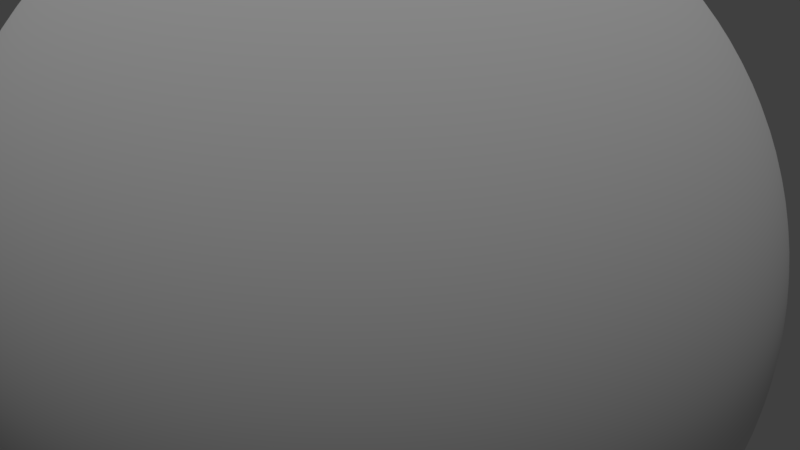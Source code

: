 # Source: WholeEarth.blend  (saved by Blender 2.78.0; exported with 4.5.12 LTS)
import bpy
from mathutils import Matrix  # noqa: F401  (used for matrix-valued properties, if any)

bpy.ops.wm.read_factory_settings(use_empty=True)
scene = bpy.context.scene
scene.name = 'Scene'

# ---- collections
col_collection_1 = bpy.data.collections.new('Collection 1'); scene.collection.children.link(col_collection_1)

# ---- materials (node trees are filled in below, after node groups)
mat_material_001 = bpy.data.materials.new('Material.001')
mat_material_001.alpha_threshold = 0.0
mat_material_001.use_transparent_shadow = False
mat_material_001.roughness = 0.5

# ---- material node trees

# ---- world
world_world = bpy.data.worlds.new('World'); scene.world = world_world
world_world.color = (0.05088, 0.05088, 0.05088)
world_world.use_sun_shadow = False
world_world.sun_shadow_jitter_overblur = 0.0
world_world.cycles.sampling_method = 'MANUAL'

# ---- cameras
cam_camera = bpy.data.cameras.new('Camera')
cam_camera.clip_end = 100.0
cam_camera.lens = 35.0
cam_camera.sensor_width = 32.0
cam_camera.sensor_height = 18.0
cam_camera.ortho_scale = 7.314
cam_camera.dof.focus_distance = 0.0
cam_camera.dof.aperture_fstop = 128.0

# ---- lights
light_sun = bpy.data.lights.new('Sun', 'SUN')
light_sun.transmission_factor = 0.0
light_sun.angle = 0.1993
light_sun.energy = 1.0
light_sun.shadow_buffer_clip_start = 0.5
light_sun.shadow_soft_size = 0.1
light_sun.shadow_cascade_max_distance = 1000.0

# ---- meshes
me_sphere = bpy.data.meshes.new('Sphere')
me_sphere.from_pydata([(0.03806, 0.1913, 0.9808), (0.07466, 0.3753, 0.9239), (0.1084, 0.5449, 0.8315), (0.1379, 0.6935, 0.7071), (0.1622, 0.8155, 0.5556), (0.1802, 0.9061, 0.3827), (0.1913, 0.9619, 0.1951), (0.1951, 0.9808, 7.55e-08), (0.1913, 0.9619, -0.1951), (0.1802, 0.9061, -0.3827), (0.1622, 0.8155, -0.5556), (0.1379, 0.6935, -0.7071), (0.1084, 0.5449, -0.8315), (0.07466, 0.3753, -0.9239), (0.03806, 0.1913, -0.9808), (0.07466, 0.1802, 0.9808), (0.1464, 0.3536, 0.9239), (0.2126, 0.5133, 0.8315), (0.2706, 0.6533, 0.7071), (0.3182, 0.7682, 0.5556), (0.3536, 0.8536, 0.3827), (0.3753, 0.9061, 0.1951), (0.3827, 0.9239, 7.55e-08), (0.3753, 0.9061, -0.1951), (0.3536, 0.8536, -0.3827), (0.3182, 0.7682, -0.5556), (0.2706, 0.6533, -0.7071), (0.2126, 0.5133, -0.8315), (0.1464, 0.3536, -0.9239), (0.07466, 0.1802, -0.9808), (0.1084, 0.1622, 0.9808), (0.2126, 0.3182, 0.9239), (0.3087, 0.4619, 0.8315), (0.3928, 0.5879, 0.7071), (0.4619, 0.6913, 0.5556), (0.5133, 0.7682, 0.3827), (0.5449, 0.8155, 0.1951), (0.5556, 0.8315, 7.55e-08), (0.5449, 0.8155, -0.1951), (0.5133, 0.7682, -0.3827), (0.4619, 0.6913, -0.5556), (0.3928, 0.5879, -0.7071), (0.3087, 0.4619, -0.8315), (0.2126, 0.3182, -0.9239), (0.1084, 0.1622, -0.9808), (0.1379, 0.1379, 0.9808), (0.2706, 0.2706, 0.9239), (0.3928, 0.3928, 0.8315), (0.5, 0.5, 0.7071), (0.5879, 0.5879, 0.5556), (0.6533, 0.6533, 0.3827), (0.6935, 0.6935, 0.1951), (0.7071, 0.7071, 7.55e-08), (0.6935, 0.6935, -0.1951), (0.6533, 0.6533, -0.3827), (0.5879, 0.5879, -0.5556), (0.5, 0.5, -0.7071), (0.3928, 0.3928, -0.8315), (0.2706, 0.2706, -0.9239), (0.1379, 0.1379, -0.9808), (0.1622, 0.1084, 0.9808), (0.3182, 0.2126, 0.9239), (0.4619, 0.3087, 0.8315), (0.5879, 0.3928, 0.7071), (0.6913, 0.4619, 0.5556), (0.7682, 0.5133, 0.3827), (0.8155, 0.5449, 0.1951), (0.8315, 0.5556, 7.55e-08), (0.8155, 0.5449, -0.1951), (0.7682, 0.5133, -0.3827), (0.6913, 0.4619, -0.5556), (0.5879, 0.3928, -0.7071), (0.4619, 0.3087, -0.8315), (0.3182, 0.2126, -0.9239), (0.1622, 0.1084, -0.9808), (0.1802, 0.07466, 0.9808), (0.3536, 0.1464, 0.9239), (0.5133, 0.2126, 0.8315), (0.6533, 0.2706, 0.7071), (0.7682, 0.3182, 0.5556), (0.8536, 0.3536, 0.3827), (0.9061, 0.3753, 0.1951), (0.9239, 0.3827, 7.55e-08), (0.9061, 0.3753, -0.1951), (0.8536, 0.3536, -0.3827), (0.7682, 0.3182, -0.5556), (0.6533, 0.2706, -0.7071), (0.5133, 0.2126, -0.8315), (0.3536, 0.1464, -0.9239), (0.1802, 0.07466, -0.9808), (0.1913, 0.03806, 0.9808), (0.3753, 0.07466, 0.9239), (0.5449, 0.1084, 0.8315), (0.6935, 0.1379, 0.7071), (0.8155, 0.1622, 0.5556), (0.9061, 0.1802, 0.3827), (0.9619, 0.1913, 0.1951), (0.9808, 0.1951, 7.55e-08), (0.9619, 0.1913, -0.1951), (0.9061, 0.1802, -0.3827), (0.8155, 0.1622, -0.5556), (0.6935, 0.1379, -0.7071), (0.5449, 0.1084, -0.8315), (0.3753, 0.07466, -0.9239), (0.1913, 0.03806, -0.9808), (0.1951, -3.266e-07, 0.9808), (0.3827, -3.192e-07, 0.9239), (0.5556, -3.117e-07, 0.8315), (0.7071, -3.192e-07, 0.7071), (0.8315, -3.341e-07, 0.5556), (0.9239, -2.745e-07, 0.3827), (0.9808, -3.937e-07, 0.1951), (1.0, -3.788e-07, 7.55e-08), (0.9808, -3.937e-07, -0.1951), (0.9239, -2.298e-07, -0.3827), (0.8315, -3.341e-07, -0.5556), (0.7071, -3.192e-07, -0.7071), (0.5556, -3.415e-07, -0.8315), (0.3827, -3.043e-07, -0.9239), (0.1951, -3.08e-07, -0.9808), (0.1913, -0.03806, 0.9808), (0.3753, -0.07466, 0.9239), (0.5449, -0.1084, 0.8315), (0.6935, -0.138, 0.7071), (0.8155, -0.1622, 0.5556), (0.9061, -0.1802, 0.3827), (0.9619, -0.1913, 0.1951), (0.9808, -0.1951, 7.55e-08), (0.9619, -0.1913, -0.1951), (0.9061, -0.1802, -0.3827), (0.8155, -0.1622, -0.5556), (0.6935, -0.138, -0.7071), (0.5449, -0.1084, -0.8315), (0.3753, -0.07466, -0.9239), (0.1913, -0.03806, -0.9808), (0.1802, -0.07466, 0.9808), (0.3536, -0.1464, 0.9239), (0.5133, -0.2126, 0.8315), (0.6533, -0.2706, 0.7071), (0.7682, -0.3182, 0.5556), (0.8536, -0.3536, 0.3827), (0.9061, -0.3753, 0.1951), (0.9239, -0.3827, 7.55e-08), (0.9061, -0.3753, -0.1951), (0.8536, -0.3536, -0.3827), (0.7682, -0.3182, -0.5556), (0.6533, -0.2706, -0.7071), (0.5133, -0.2126, -0.8315), (0.3536, -0.1464, -0.9239), (0.1802, -0.07466, -0.9808), (0.1622, -0.1084, 0.9808), (0.3182, -0.2126, 0.9239), (0.4619, -0.3087, 0.8315), (0.5879, -0.3928, 0.7071), (0.6913, -0.4619, 0.5556), (0.7682, -0.5133, 0.3827), (0.8155, -0.5449, 0.1951), (0.8315, -0.5556, 7.55e-08), (0.8155, -0.5449, -0.1951), (0.7682, -0.5133, -0.3827), (0.6913, -0.4619, -0.5556), (0.5879, -0.3928, -0.7071), (0.4619, -0.3087, -0.8315), (0.3182, -0.2126, -0.9239), (0.1622, -0.1084, -0.9808), (0.1379, -0.138, 0.9808), (0.2706, -0.2706, 0.9239), (0.3928, -0.3928, 0.8315), (0.5, -0.5, 0.7071), (0.5879, -0.5879, 0.5556), (0.6533, -0.6533, 0.3827), (0.6935, -0.6935, 0.1951), (0.7071, -0.7071, 7.55e-08), (0.6935, -0.6935, -0.1951), (0.6533, -0.6533, -0.3827), (0.5879, -0.5879, -0.5556), (0.5, -0.5, -0.7071), (0.3928, -0.3928, -0.8315), (0.2706, -0.2706, -0.9239), (0.1379, -0.138, -0.9808), (0.1084, -0.1622, 0.9808), (0.2126, -0.3182, 0.9239), (0.3087, -0.4619, 0.8315), (0.3928, -0.5879, 0.7071), (0.4619, -0.6913, 0.5556), (0.5133, -0.7682, 0.3827), (0.5449, -0.8155, 0.1951), (0.5556, -0.8315, 7.55e-08), (0.5449, -0.8155, -0.1951), (0.5133, -0.7682, -0.3827), (0.4619, -0.6913, -0.5556), (0.3928, -0.5879, -0.7071), (0.3087, -0.4619, -0.8315), (0.2126, -0.3182, -0.9239), (0.1084, -0.1622, -0.9808), (0.07466, -0.1802, 0.9808), (0.1464, -0.3536, 0.9239), (0.2126, -0.5133, 0.8315), (0.2706, -0.6533, 0.7071), (0.3182, -0.7682, 0.5556), (0.3536, -0.8536, 0.3827), (0.3753, -0.9061, 0.1951), (0.3827, -0.9239, 7.55e-08), (0.3753, -0.9061, -0.1951), (0.3536, -0.8536, -0.3827), (0.3182, -0.7682, -0.5556), (0.2706, -0.6533, -0.7071), (0.2126, -0.5133, -0.8315), (0.1464, -0.3536, -0.9239), (0.07466, -0.1802, -0.9808), (0.03806, -0.1913, 0.9808), (0.07466, -0.3753, 0.9239), (0.1084, -0.5449, 0.8315), (0.1379, -0.6935, 0.7071), (0.1622, -0.8155, 0.5556), (0.1802, -0.9061, 0.3827), (0.1913, -0.9619, 0.1951), (0.1951, -0.9808, 7.55e-08), (0.1913, -0.9619, -0.1951), (0.1802, -0.9061, -0.3827), (0.1622, -0.8155, -0.5556), (0.1379, -0.6935, -0.7071), (0.1084, -0.5449, -0.8315), (0.07466, -0.3753, -0.9239), (0.03806, -0.1913, -0.9808), (-7.212e-09, -0.1951, 0.9808), (4.122e-08, -0.3827, 0.9239), (2.632e-08, -0.5556, 0.8315), (-2.584e-08, -0.7071, 0.7071), (-8.544e-08, -0.8315, 0.5556), (6.357e-08, -0.9239, 0.3827), (-8.544e-08, -0.9808, 0.1951), (-1.003e-07, -1.0, 7.55e-08), (-8.544e-08, -0.9808, -0.1951), (6.357e-08, -0.9239, -0.3827), (-8.544e-08, -0.8315, -0.5556), (-2.584e-08, -0.7071, -0.7071), (-1.094e-08, -0.5556, -0.8315), (3.964e-09, -0.3827, -0.9239), (3.964e-09, -0.1951, -0.9808), (-0.03806, -0.1913, 0.9808), (-0.07466, -0.3753, 0.9239), (-0.1084, -0.5449, 0.8315), (-0.1379, -0.6935, 0.7071), (-0.1622, -0.8155, 0.5556), (-0.1802, -0.9061, 0.3827), (-0.1913, -0.9619, 0.1951), (-0.1951, -0.9808, 7.55e-08), (-0.1913, -0.9619, -0.1951), (-0.1802, -0.9061, -0.3827), (-0.1622, -0.8155, -0.5556), (-0.1379, -0.6935, -0.7071), (-0.1084, -0.5449, -0.8315), (-0.07466, -0.3753, -0.9239), (-0.03806, -0.1913, -0.9808), (-0.07466, -0.1802, 0.9808), (-0.1464, -0.3536, 0.9239), (-0.2126, -0.5133, 0.8315), (-0.2706, -0.6533, 0.7071), (-0.3182, -0.7682, 0.5556), (-0.3536, -0.8536, 0.3827), (-0.3753, -0.9061, 0.1951), (-0.3827, -0.9239, 7.55e-08), (-0.3753, -0.9061, -0.1951), (-0.3536, -0.8536, -0.3827), (-0.3182, -0.7682, -0.5556), (-0.2706, -0.6533, -0.7071), (-0.2126, -0.5133, -0.8315), (-0.1464, -0.3536, -0.9239), (-0.07466, -0.1802, -0.9808), (-0.1084, -0.1622, 0.9808), (-0.2126, -0.3182, 0.9239), (-0.3087, -0.4619, 0.8315), (-0.3928, -0.5879, 0.7071), (-0.4619, -0.6913, 0.5556), (-0.5133, -0.7682, 0.3827), (-0.5449, -0.8155, 0.1951), (-0.5556, -0.8315, 7.55e-08), (-0.5449, -0.8155, -0.1951), (-0.5133, -0.7682, -0.3827), (-0.4619, -0.6913, -0.5556), (-0.3928, -0.5879, -0.7071), (-0.3087, -0.4619, -0.8315), (-0.2126, -0.3182, -0.9239), (-0.1084, -0.1622, -0.9808), (-0.1379, -0.138, 0.9808), (-0.2706, -0.2706, 0.9239), (-0.3928, -0.3928, 0.8315), (-0.5, -0.5, 0.7071), (-0.5879, -0.5879, 0.5556), (-0.6533, -0.6533, 0.3827), (-0.6935, -0.6935, 0.1951), (-0.7071, -0.7071, 7.55e-08), (-0.6935, -0.6935, -0.1951), (-0.6533, -0.6533, -0.3827), (-0.5879, -0.5879, -0.5556), (-0.5, -0.5, -0.7071), (-0.3928, -0.3928, -0.8315), (-0.2706, -0.2706, -0.9239), (-0.1379, -0.1379, -0.9808), (0.03806, 0.1913, -0.9808), (-0.1622, -0.1084, 0.9808), (-0.3182, -0.2126, 0.9239), (-0.4619, -0.3087, 0.8315), (-0.5879, -0.3928, 0.7071), (-0.6913, -0.4619, 0.5556), (-0.7682, -0.5133, 0.3827), (-0.8155, -0.5449, 0.1951), (-0.8315, -0.5556, 7.55e-08), (-0.8155, -0.5449, -0.1951), (-0.7682, -0.5133, -0.3827), (-0.6913, -0.4619, -0.5556), (-0.5879, -0.3928, -0.7071), (-0.4619, -0.3087, -0.8315), (-0.3182, -0.2126, -0.9239), (-0.1622, -0.1084, -0.9808), (-0.1802, -0.07466, 0.9808), (-0.3536, -0.1464, 0.9239), (-0.5133, -0.2126, 0.8315), (-0.6533, -0.2706, 0.7071), (-0.7682, -0.3182, 0.5556), (-0.8536, -0.3536, 0.3827), (-0.9061, -0.3753, 0.1951), (-0.9239, -0.3827, 7.55e-08), (-0.9061, -0.3753, -0.1951), (-0.8536, -0.3536, -0.3827), (-0.7682, -0.3182, -0.5556), (-0.6533, -0.2706, -0.7071), (-0.5133, -0.2126, -0.8315), (-0.3536, -0.1464, -0.9239), (-0.1802, -0.07466, -0.9808), (-0.1913, -0.03806, 0.9808), (-0.3753, -0.07466, 0.9239), (-0.5449, -0.1084, 0.8315), (-0.6935, -0.1379, 0.7071), (-0.8155, -0.1622, 0.5556), (-0.9061, -0.1802, 0.3827), (-0.9619, -0.1913, 0.1951), (-0.9808, -0.1951, 7.55e-08), (-0.9619, -0.1913, -0.1951), (-0.9061, -0.1802, -0.3827), (-0.8155, -0.1622, -0.5556), (-0.6935, -0.1379, -0.7071), (-0.5449, -0.1084, -0.8315), (-0.3753, -0.07466, -0.9239), (-0.1913, -0.03806, -0.9808), (-0.1951, -3.117e-07, 0.9808), (-0.3827, -2.819e-07, 0.9239), (-0.5556, -2.819e-07, 0.8315), (-0.7071, -1.851e-07, 0.7071), (-0.8315, -1.404e-07, 0.5556), (-0.9239, -3.192e-07, 0.3827), (-0.9808, -9.567e-08, 0.1951), (-1.0, -1.404e-07, 7.55e-08), (-0.9808, -9.567e-08, -0.1951), (-0.9239, -3.192e-07, -0.3827), (-0.8315, -1.404e-07, -0.5556), (-0.7071, -1.851e-07, -0.7071), (-0.5556, -2.596e-07, -0.8315), (-0.3827, -2.521e-07, -0.9239), (-0.1951, -3.155e-07, -0.9808), (-0.1913, 0.03806, 0.9808), (-0.3753, 0.07466, 0.9239), (-0.5449, 0.1084, 0.8315), (-0.6935, 0.1379, 0.7071), (-0.8155, 0.1622, 0.5556), (-0.9061, 0.1802, 0.3827), (-0.9619, 0.1913, 0.1951), (-0.9808, 0.1951, 7.55e-08), (-0.9619, 0.1913, -0.1951), (-0.9061, 0.1802, -0.3827), (-0.8155, 0.1622, -0.5556), (-0.6935, 0.1379, -0.7071), (-0.5449, 0.1084, -0.8315), (-0.3753, 0.07466, -0.9239), (-0.1913, 0.03806, -0.9808), (-0.1802, 0.07466, 0.9808), (-0.3536, 0.1464, 0.9239), (-0.5133, 0.2126, 0.8315), (-0.6533, 0.2706, 0.7071), (-0.7682, 0.3182, 0.5556), (-0.8536, 0.3536, 0.3827), (-0.9061, 0.3753, 0.1951), (-0.9239, 0.3827, 7.55e-08), (-0.9061, 0.3753, -0.1951), (-0.8536, 0.3536, -0.3827), (-0.7682, 0.3182, -0.5556), (-0.6533, 0.2706, -0.7071), (-0.5133, 0.2126, -0.8315), (-0.3536, 0.1464, -0.9239), (-0.1802, 0.07466, -0.9808), (-0.1622, 0.1084, 0.9808), (-0.3182, 0.2126, 0.9239), (-0.4619, 0.3087, 0.8315), (-0.5879, 0.3928, 0.7071), (-0.6913, 0.4619, 0.5556), (-0.7682, 0.5133, 0.3827), (-0.8155, 0.5449, 0.1951), (-0.8315, 0.5556, 7.55e-08), (-0.8155, 0.5449, -0.1951), (-0.7682, 0.5133, -0.3827), (-0.6913, 0.4619, -0.5556), (-0.5879, 0.3928, -0.7071), (-0.4619, 0.3087, -0.8315), (-0.3182, 0.2126, -0.9239), (-0.1622, 0.1084, -0.9808), (-0.1379, 0.1379, 0.9808), (-0.2706, 0.2706, 0.9239), (-0.3928, 0.3928, 0.8315), (-0.5, 0.5, 0.7071), (-0.5879, 0.5879, 0.5556), (-0.6533, 0.6533, 0.3827), (-0.6935, 0.6935, 0.1951), (-0.7071, 0.7071, 7.55e-08), (-0.6935, 0.6935, -0.1951), (-0.6533, 0.6533, -0.3827), (-0.5879, 0.5879, -0.5556), (-0.5, 0.5, -0.7071), (-0.3928, 0.3928, -0.8315), (-0.2706, 0.2706, -0.9239), (-0.1379, 0.1379, -0.9808), (-0.1084, 0.1622, 0.9808), (-0.2126, 0.3182, 0.9239), (-0.3087, 0.4619, 0.8315), (-0.3928, 0.5879, 0.7071), (-0.4619, 0.6913, 0.5556), (-0.5133, 0.7682, 0.3827), (-0.5449, 0.8155, 0.1951), (-0.5556, 0.8315, 7.55e-08), (-0.5449, 0.8155, -0.1951), (-0.5133, 0.7682, -0.3827), (-0.4619, 0.6913, -0.5556), (-0.3928, 0.5879, -0.7071), (-0.3087, 0.4619, -0.8315), (-0.2126, 0.3182, -0.9239), (-0.1084, 0.1622, -0.9808), (-0.07466, 0.1802, 0.9808), (-0.1464, 0.3536, 0.9239), (-0.2126, 0.5133, 0.8315), (-0.2706, 0.6533, 0.7071), (-0.3182, 0.7682, 0.5556), (-0.3536, 0.8536, 0.3827), (-0.3753, 0.9061, 0.1951), (-0.3827, 0.9239, 7.55e-08), (-0.3753, 0.9061, -0.1951), (-0.3536, 0.8536, -0.3827), (-0.3182, 0.7682, -0.5556), (-0.2706, 0.6533, -0.7071), (-0.2126, 0.5133, -0.8315), (-0.1464, 0.3536, -0.9239), (-0.07466, 0.1802, -0.9808), (-0.03806, 0.1913, 0.9808), (-0.07466, 0.3753, 0.9239), (-0.1084, 0.5449, 0.8315), (-0.1379, 0.6935, 0.7071), (-0.1622, 0.8155, 0.5556), (-0.1802, 0.9061, 0.3827), (-0.1913, 0.9619, 0.1951), (-0.1951, 0.9808, 7.55e-08), (-0.1913, 0.9619, -0.1951), (-0.1802, 0.9061, -0.3827), (-0.1622, 0.8155, -0.5556), (-0.1379, 0.6935, -0.7071), (-0.1084, 0.5449, -0.8315), (-0.07466, 0.3753, -0.9239), (-0.03806, 0.1913, -0.9808), (3.749e-08, 0.1951, 0.9808), (7.847e-08, 0.3827, 0.9239), (1.083e-07, 0.5556, 0.8315), (1.53e-07, 0.7071, 0.7071), (2.722e-07, 0.8315, 0.5556), (6.357e-08, 0.9239, 0.3827), (2.573e-07, 0.9808, 0.1951), (2.722e-07, 1.0, 7.55e-08), (2.573e-07, 0.9808, -0.1951), (6.357e-08, 0.9239, -0.3827), (2.722e-07, 0.8315, -0.5556), (1.53e-07, 0.7071, -0.7071), (1.232e-07, 0.5556, -0.8315), (7.847e-08, 0.3827, -0.9239), (1.514e-08, 0.1951, -0.9808), (0.03806, 0.1913, 0.9808), (0.07466, 0.1802, 0.9808), (0.07466, 0.1802, -0.9808), (0.1084, 0.1622, 0.9808), (0.1084, 0.1622, -0.9808), (0.1379, 0.1379, 0.9808), (0.1379, 0.1379, -0.9808), (0.1622, 0.1084, 0.9808), (0.1622, 0.1084, -0.9808), (0.1802, 0.07466, 0.9808), (0.1802, 0.07466, -0.9808), (0.1913, 0.03806, 0.9808), (0.1913, 0.03806, -0.9808), (0.1951, -3.266e-07, 0.9808), (0.1951, -3.08e-07, -0.9808), (0.1913, -0.03806, 0.9808), (0.1913, -0.03806, -0.9808), (0.1802, -0.07466, 0.9808), (0.1802, -0.07466, -0.9808), (0.1622, -0.1084, 0.9808), (0.1622, -0.1084, -0.9808), (0.1379, -0.138, 0.9808), (0.1379, -0.138, -0.9808), (0.1084, -0.1622, 0.9808), (0.1084, -0.1622, -0.9808), (0.07466, -0.1802, 0.9808), (0.07466, -0.1802, -0.9808), (0.03806, -0.1913, 0.9808), (0.03806, -0.1913, -0.9808), (-7.212e-09, -0.1951, 0.9808), (3.964e-09, -0.1951, -0.9808), (-0.03806, -0.1913, 0.9808), (-0.03806, -0.1913, -0.9808), (-0.07466, -0.1802, 0.9808), (-0.07466, -0.1802, -0.9808), (-0.1084, -0.1622, 0.9808), (-0.1084, -0.1622, -0.9808), (-0.1379, -0.138, 0.9808), (-0.1379, -0.1379, -0.9808), (-0.1622, -0.1084, 0.9808), (-0.1622, -0.1084, -0.9808), (-0.1802, -0.07466, 0.9808), (-0.1802, -0.07466, -0.9808), (-0.1913, -0.03806, 0.9808), (-0.1913, -0.03806, -0.9808), (-0.1951, -3.117e-07, 0.9808), (-0.1951, -3.155e-07, -0.9808), (-0.1913, 0.03806, 0.9808), (-0.1913, 0.03806, -0.9808), (-0.1802, 0.07466, 0.9808), (-0.1802, 0.07466, -0.9808), (-0.1622, 0.1084, 0.9808), (-0.1622, 0.1084, -0.9808), (-0.1379, 0.1379, 0.9808), (-0.1379, 0.1379, -0.9808), (-0.1084, 0.1622, 0.9808), (-0.1084, 0.1622, -0.9808), (-0.07466, 0.1802, 0.9808), (-0.07466, 0.1802, -0.9808), (-0.03806, 0.1913, 0.9808), (-0.03806, 0.1913, -0.9808), (3.749e-08, 0.1951, 0.9808), (1.514e-08, 0.1951, -0.9808), (0.002055, 0.01033, -0.9934), (0.001812, 0.009107, 0.9941), (0.003554, 0.008579, 0.9941), (0.004031, 0.009731, -0.9934), (0.005159, 0.007721, 0.9941), (0.005852, 0.008758, -0.9934), (0.006566, 0.006566, 0.9941), (0.007448, 0.007448, -0.9934), (0.007721, 0.005159, 0.9941), (0.008758, 0.005852, -0.9934), (0.008579, 0.003553, 0.9941), (0.009732, 0.004031, -0.9934), (0.009108, 0.001811, 0.9941), (0.01033, 0.002055, -0.9934), (0.009286, -3.15e-07, 0.9941), (0.01053, -3.117e-07, -0.9934), (0.009108, -0.001812, 0.9941), (0.01033, -0.002055, -0.9934), (0.008579, -0.003554, 0.9941), (0.009732, -0.004031, -0.9934), (0.007721, -0.005159, 0.9941), (0.008758, -0.005852, -0.9934), (0.006566, -0.006567, 0.9941), (0.007448, -0.007449, -0.9934), (0.005159, -0.007721, 0.9941), (0.005852, -0.008759, -0.9934), (0.003554, -0.00858, 0.9941), (0.004031, -0.009732, -0.9934), (0.001812, -0.009108, 0.9941), (0.002055, -0.01033, -0.9934), (4.096e-08, -0.009286, 0.9941), (4.016e-08, -0.01053, -0.9934), (-0.001812, -0.009108, 0.9941), (-0.002055, -0.01033, -0.9934), (-0.003554, -0.00858, 0.9941), (-0.004031, -0.009732, -0.9934), (-0.005159, -0.007721, 0.9941), (-0.005852, -0.008759, -0.9934), (-0.006566, -0.006567, 0.9941), (-0.007448, -0.007449, -0.9934), (-0.007721, -0.005159, 0.9941), (-0.008758, -0.005852, -0.9934), (-0.008579, -0.003554, 0.9941), (-0.009732, -0.004031, -0.9934), (-0.009108, -0.001812, 0.9941), (-0.01033, -0.002055, -0.9934), (-0.009286, -3.143e-07, 0.9941), (-0.01053, -3.121e-07, -0.9934), (-0.009108, 0.001811, 0.9941), (-0.01033, 0.002055, -0.9934), (-0.008579, 0.003553, 0.9941), (-0.009732, 0.004031, -0.9934), (-0.007721, 0.005159, 0.9941), (-0.008758, 0.005852, -0.9934), (-0.006566, 0.006566, 0.9941), (-0.007448, 0.007448, -0.9934), (-0.005159, 0.007721, 0.9941), (-0.005852, 0.008758, -0.9934), (-0.003554, 0.008579, 0.9941), (-0.004031, 0.009731, -0.9934), (-0.001812, 0.009107, 0.9941), (-0.002055, 0.01033, -0.9934), (4.309e-08, 0.009286, 0.9941), (4.077e-08, 0.01053, -0.9934)], [], [(467, 466, 0, 1), (475, 474, 8, 9), (468, 467, 1, 2), (476, 475, 9, 10), (469, 468, 2, 3), (477, 476, 10, 11), (470, 469, 3, 4), (478, 477, 11, 12), (471, 470, 4, 5), (479, 478, 12, 13), (472, 471, 5, 6), (480, 479, 13, 14), (473, 472, 6, 7), (89, 104, 493, 491), (134, 149, 499, 497), (474, 473, 7, 8), (7, 6, 21, 22), (375, 390, 531, 529), (421, 406, 534, 536), (8, 7, 22, 23), (1, 0, 15, 16), (9, 8, 23, 24), (2, 1, 16, 17), (10, 9, 24, 25), (3, 2, 17, 18), (11, 10, 25, 26), (4, 3, 18, 19), (12, 11, 26, 27), (5, 4, 19, 20), (13, 12, 27, 28), (6, 5, 20, 21), (14, 13, 28, 29), (26, 25, 40, 41), (19, 18, 33, 34), (27, 26, 41, 42), (20, 19, 34, 35), (28, 27, 42, 43), (21, 20, 35, 36), (29, 28, 43, 44), (22, 21, 36, 37), (240, 225, 510, 512), (44, 59, 487, 485), (23, 22, 37, 38), (16, 15, 30, 31), (24, 23, 38, 39), (17, 16, 31, 32), (25, 24, 39, 40), (18, 17, 32, 33), (285, 270, 516, 518), (38, 37, 52, 53), (31, 30, 45, 46), (39, 38, 53, 54), (32, 31, 46, 47), (40, 39, 54, 55), (33, 32, 47, 48), (41, 40, 55, 56), (34, 33, 48, 49), (42, 41, 56, 57), (35, 34, 49, 50), (43, 42, 57, 58), (36, 35, 50, 51), (44, 43, 58, 59), (37, 36, 51, 52), (376, 361, 528, 530), (57, 56, 71, 72), (50, 49, 64, 65), (58, 57, 72, 73), (51, 50, 65, 66), (59, 58, 73, 74), (52, 51, 66, 67), (330, 345, 525, 523), (420, 435, 537, 535), (53, 52, 67, 68), (46, 45, 60, 61), (54, 53, 68, 69), (47, 46, 61, 62), (55, 54, 69, 70), (48, 47, 62, 63), (56, 55, 70, 71), (49, 48, 63, 64), (61, 60, 75, 76), (69, 68, 83, 84), (62, 61, 76, 77), (70, 69, 84, 85), (63, 62, 77, 78), (71, 70, 85, 86), (64, 63, 78, 79), (72, 71, 86, 87), (65, 64, 79, 80), (73, 72, 87, 88), (66, 65, 80, 81), (74, 73, 88, 89), (67, 66, 81, 82), (195, 180, 504, 506), (179, 194, 505, 503), (68, 67, 82, 83), (80, 79, 94, 95), (88, 87, 102, 103), (81, 80, 95, 96), (89, 88, 103, 104), (82, 81, 96, 97), (60, 45, 486, 488), (105, 90, 492, 494), (83, 82, 97, 98), (76, 75, 90, 91), (84, 83, 98, 99), (77, 76, 91, 92), (85, 84, 99, 100), (78, 77, 92, 93), (86, 85, 100, 101), (79, 78, 93, 94), (87, 86, 101, 102), (99, 98, 113, 114), (92, 91, 106, 107), (100, 99, 114, 115), (93, 92, 107, 108), (101, 100, 115, 116), (94, 93, 108, 109), (102, 101, 116, 117), (95, 94, 109, 110), (103, 102, 117, 118), (96, 95, 110, 111), (104, 103, 118, 119), (97, 96, 111, 112), (301, 285, 518, 520), (150, 135, 498, 500), (98, 97, 112, 113), (91, 90, 105, 106), (118, 117, 132, 133), (111, 110, 125, 126), (119, 118, 133, 134), (112, 111, 126, 127), (194, 209, 507, 505), (436, 421, 536, 538), (113, 112, 127, 128), (106, 105, 120, 121), (114, 113, 128, 129), (107, 106, 121, 122), (115, 114, 129, 130), (108, 107, 122, 123), (116, 115, 130, 131), (109, 108, 123, 124), (117, 116, 131, 132), (110, 109, 124, 125), (122, 121, 136, 137), (130, 129, 144, 145), (123, 122, 137, 138), (131, 130, 145, 146), (124, 123, 138, 139), (132, 131, 146, 147), (125, 124, 139, 140), (133, 132, 147, 148), (126, 125, 140, 141), (134, 133, 148, 149), (127, 126, 141, 142), (435, 450, 539, 537), (239, 254, 513, 511), (128, 127, 142, 143), (121, 120, 135, 136), (129, 128, 143, 144), (141, 140, 155, 156), (149, 148, 163, 164), (142, 141, 156, 157), (59, 74, 489, 487), (14, 29, 483, 300), (143, 142, 157, 158), (136, 135, 150, 151), (144, 143, 158, 159), (137, 136, 151, 152), (145, 144, 159, 160), (138, 137, 152, 153), (146, 145, 160, 161), (139, 138, 153, 154), (147, 146, 161, 162), (140, 139, 154, 155), (148, 147, 162, 163), (160, 159, 174, 175), (153, 152, 167, 168), (161, 160, 175, 176), (154, 153, 168, 169), (162, 161, 176, 177), (155, 154, 169, 170), (163, 162, 177, 178), (156, 155, 170, 171), (164, 163, 178, 179), (157, 156, 171, 172), (346, 331, 524, 526), (284, 299, 519, 517), (158, 157, 172, 173), (151, 150, 165, 166), (159, 158, 173, 174), (152, 151, 166, 167), (179, 178, 193, 194), (172, 171, 186, 187), (165, 150, 500, 502), (104, 119, 495, 493), (173, 172, 187, 188), (166, 165, 180, 181), (174, 173, 188, 189), (167, 166, 181, 182), (175, 174, 189, 190), (168, 167, 182, 183), (176, 175, 190, 191), (169, 168, 183, 184), (177, 176, 191, 192), (170, 169, 184, 185), (178, 177, 192, 193), (171, 170, 185, 186), (191, 190, 205, 206), (184, 183, 198, 199), (192, 191, 206, 207), (185, 184, 199, 200), (193, 192, 207, 208), (186, 185, 200, 201), (194, 193, 208, 209), (187, 186, 201, 202), (299, 315, 521, 519), (391, 376, 530, 532), (188, 187, 202, 203), (181, 180, 195, 196), (189, 188, 203, 204), (182, 181, 196, 197), (190, 189, 204, 205), (183, 182, 197, 198), (30, 15, 482, 484), (15, 0, 481, 482), (203, 202, 217, 218), (196, 195, 210, 211), (204, 203, 218, 219), (197, 196, 211, 212), (205, 204, 219, 220), (198, 197, 212, 213), (206, 205, 220, 221), (199, 198, 213, 214), (207, 206, 221, 222), (200, 199, 214, 215), (208, 207, 222, 223), (201, 200, 215, 216), (209, 208, 223, 224), (202, 201, 216, 217), (214, 213, 228, 229), (222, 221, 236, 237), (215, 214, 229, 230), (223, 222, 237, 238), (216, 215, 230, 231), (224, 223, 238, 239), (217, 216, 231, 232), (75, 60, 488, 490), (149, 164, 501, 499), (218, 217, 232, 233), (211, 210, 225, 226), (219, 218, 233, 234), (212, 211, 226, 227), (220, 219, 234, 235), (213, 212, 227, 228), (221, 220, 235, 236), (233, 232, 247, 248), (226, 225, 240, 241), (234, 233, 248, 249), (227, 226, 241, 242), (235, 234, 249, 250), (228, 227, 242, 243), (236, 235, 250, 251), (229, 228, 243, 244), (237, 236, 251, 252), (230, 229, 244, 245), (238, 237, 252, 253), (231, 230, 245, 246), (239, 238, 253, 254), (232, 231, 246, 247), (480, 14, 300, 543), (255, 240, 512, 514), (252, 251, 266, 267), (245, 244, 259, 260), (253, 252, 267, 268), (246, 245, 260, 261), (254, 253, 268, 269), (247, 246, 261, 262), (164, 179, 503, 501), (390, 405, 533, 531), (248, 247, 262, 263), (241, 240, 255, 256), (249, 248, 263, 264), (242, 241, 256, 257), (250, 249, 264, 265), (243, 242, 257, 258), (251, 250, 265, 266), (244, 243, 258, 259), (256, 255, 270, 271), (264, 263, 278, 279), (257, 256, 271, 272), (265, 264, 279, 280), (258, 257, 272, 273), (266, 265, 280, 281), (259, 258, 273, 274), (267, 266, 281, 282), (260, 259, 274, 275), (268, 267, 282, 283), (261, 260, 275, 276), (269, 268, 283, 284), (262, 261, 276, 277), (451, 436, 538, 540), (0, 466, 542, 481), (263, 262, 277, 278), (275, 274, 289, 290), (283, 282, 297, 298), (276, 275, 290, 291), (284, 283, 298, 299), (277, 276, 291, 292), (209, 224, 509, 507), (120, 105, 494, 496), (278, 277, 292, 293), (271, 270, 285, 286), (279, 278, 293, 294), (272, 271, 286, 287), (280, 279, 294, 295), (273, 272, 287, 288), (281, 280, 295, 296), (274, 273, 288, 289), (282, 281, 296, 297), (294, 293, 309, 310), (287, 286, 302, 303), (295, 294, 310, 311), (288, 287, 303, 304), (296, 295, 311, 312), (289, 288, 304, 305), (297, 296, 312, 313), (290, 289, 305, 306), (298, 297, 313, 314), (291, 290, 306, 307), (299, 298, 314, 315), (292, 291, 307, 308), (331, 316, 522, 524), (254, 269, 515, 513), (293, 292, 308, 309), (286, 285, 301, 302), (314, 313, 328, 329), (307, 306, 321, 322), (315, 314, 329, 330), (308, 307, 322, 323), (224, 239, 511, 509), (74, 89, 491, 489), (309, 308, 323, 324), (302, 301, 316, 317), (310, 309, 324, 325), (303, 302, 317, 318), (311, 310, 325, 326), (304, 303, 318, 319), (312, 311, 326, 327), (305, 304, 319, 320), (313, 312, 327, 328), (306, 305, 320, 321), (326, 325, 340, 341), (319, 318, 333, 334), (327, 326, 341, 342), (320, 319, 334, 335), (328, 327, 342, 343), (321, 320, 335, 336), (329, 328, 343, 344), (322, 321, 336, 337), (330, 329, 344, 345), (323, 322, 337, 338), (29, 44, 485, 483), (361, 346, 526, 528), (324, 323, 338, 339), (317, 316, 331, 332), (325, 324, 339, 340), (318, 317, 332, 333), (345, 344, 359, 360), (338, 337, 352, 353), (316, 301, 520, 522), (119, 134, 497, 495), (339, 338, 353, 354), (332, 331, 346, 347), (340, 339, 354, 355), (333, 332, 347, 348), (341, 340, 355, 356), (334, 333, 348, 349), (342, 341, 356, 357), (335, 334, 349, 350), (343, 342, 357, 358), (336, 335, 350, 351), (344, 343, 358, 359), (337, 336, 351, 352), (349, 348, 363, 364), (357, 356, 371, 372), (350, 349, 364, 365), (358, 357, 372, 373), (351, 350, 365, 366), (359, 358, 373, 374), (352, 351, 366, 367), (360, 359, 374, 375), (353, 352, 367, 368), (345, 360, 527, 525), (270, 255, 514, 516), (354, 353, 368, 369), (347, 346, 361, 362), (355, 354, 369, 370), (348, 347, 362, 363), (356, 355, 370, 371), (368, 367, 382, 383), (210, 195, 506, 508), (405, 420, 535, 533), (369, 368, 383, 384), (362, 361, 376, 377), (370, 369, 384, 385), (363, 362, 377, 378), (371, 370, 385, 386), (364, 363, 378, 379), (372, 371, 386, 387), (365, 364, 379, 380), (373, 372, 387, 388), (366, 365, 380, 381), (374, 373, 388, 389), (367, 366, 381, 382), (375, 374, 389, 390), (387, 386, 401, 402), (380, 379, 394, 395), (388, 387, 402, 403), (381, 380, 395, 396), (389, 388, 403, 404), (382, 381, 396, 397), (390, 389, 404, 405), (383, 382, 397, 398), (45, 30, 484, 486), (360, 375, 529, 527), (384, 383, 398, 399), (377, 376, 391, 392), (385, 384, 399, 400), (378, 377, 392, 393), (386, 385, 400, 401), (379, 378, 393, 394), (450, 465, 541, 539), (225, 210, 508, 510), (399, 398, 413, 414), (392, 391, 406, 407), (400, 399, 414, 415), (393, 392, 407, 408), (401, 400, 415, 416), (394, 393, 408, 409), (402, 401, 416, 417), (395, 394, 409, 410), (403, 402, 417, 418), (396, 395, 410, 411), (404, 403, 418, 419), (397, 396, 411, 412), (405, 404, 419, 420), (398, 397, 412, 413), (410, 409, 424, 425), (418, 417, 432, 433), (411, 410, 425, 426), (419, 418, 433, 434), (412, 411, 426, 427), (420, 419, 434, 435), (413, 412, 427, 428), (135, 120, 496, 498), (406, 391, 532, 534), (414, 413, 428, 429), (407, 406, 421, 422), (415, 414, 429, 430), (408, 407, 422, 423), (416, 415, 430, 431), (409, 408, 423, 424), (417, 416, 431, 432), (429, 428, 443, 444), (422, 421, 436, 437), (430, 429, 444, 445), (423, 422, 437, 438), (431, 430, 445, 446), (424, 423, 438, 439), (432, 431, 446, 447), (425, 424, 439, 440), (433, 432, 447, 448), (426, 425, 440, 441), (434, 433, 448, 449), (427, 426, 441, 442), (435, 434, 449, 450), (428, 427, 442, 443), (315, 330, 523, 521), (466, 451, 540, 542), (448, 447, 462, 463), (441, 440, 455, 456), (449, 448, 463, 464), (442, 441, 456, 457), (450, 449, 464, 465), (443, 442, 457, 458), (180, 165, 502, 504), (90, 75, 490, 492), (444, 443, 458, 459), (437, 436, 451, 452), (445, 444, 459, 460), (438, 437, 452, 453), (446, 445, 460, 461), (439, 438, 453, 454), (447, 446, 461, 462), (440, 439, 454, 455), (460, 459, 474, 475), (453, 452, 467, 468), (461, 460, 475, 476), (454, 453, 468, 469), (462, 461, 476, 477), (455, 454, 469, 470), (463, 462, 477, 478), (456, 455, 470, 471), (464, 463, 478, 479), (457, 456, 471, 472), (465, 464, 479, 480), (458, 457, 472, 473), (465, 480, 543, 541), (269, 284, 517, 515), (459, 458, 473, 474), (452, 451, 466, 467), (494, 492, 556, 558), (508, 506, 570, 572), (524, 522, 586, 588), (538, 536, 600, 602), (481, 542, 606, 545), (493, 495, 559, 557), (506, 504, 568, 570), (542, 540, 604, 606), (523, 525, 589, 587), (536, 534, 598, 600), (512, 510, 574, 576), (492, 490, 554, 556), (505, 507, 571, 569), (491, 493, 557, 555), (535, 537, 601, 599), (522, 520, 584, 586), (504, 502, 566, 568), (489, 491, 555, 553), (533, 535, 599, 597), (521, 523, 587, 585), (503, 505, 569, 567), (490, 488, 552, 554), (534, 532, 596, 598), (520, 518, 582, 584), (502, 500, 564, 566), (488, 486, 550, 552), (532, 530, 594, 596), (511, 513, 577, 575), (519, 521, 585, 583), (501, 503, 567, 565), (487, 489, 553, 551), (531, 533, 597, 595), (518, 516, 580, 582), (500, 498, 562, 564), (486, 484, 548, 550), (529, 531, 595, 593), (517, 519, 583, 581), (499, 501, 565, 563), (485, 487, 551, 549), (530, 528, 592, 594), (515, 517, 581, 579), (543, 300, 544, 607), (498, 496, 560, 562), (484, 482, 546, 548), (528, 526, 590, 592), (541, 543, 607, 605), (516, 514, 578, 580), (497, 499, 563, 561), (510, 508, 572, 574), (483, 485, 549, 547), (527, 529, 593, 591), (540, 538, 602, 604), (514, 512, 576, 578), (496, 494, 558, 560), (509, 511, 575, 573), (300, 483, 547, 544), (526, 524, 588, 590), (539, 541, 605, 603), (513, 515, 579, 577), (495, 497, 561, 559), (507, 509, 573, 571), (482, 481, 545, 546), (525, 527, 591, 589), (537, 539, 603, 601)])
me_sphere.polygons.foreach_set('use_smooth', [True] * 576)
_uv = me_sphere.uv_layers.new(name='UVMap')
_uv.uv.foreach_set('vector', [0.5, 0.8897, 0.5, 0.9547, 0.4687, 0.9547, 0.4687, 0.8897, 0.5, 0.3701, 0.5, 0.435, 0.4687, 0.435, 0.4687, 0.3701, 0.5, 0.8248, 0.5, 0.8897, 0.4687, 0.8897, 0.4687, 0.8248, 0.5, 0.3051, 0.5, 0.3701, 0.4687, 0.3701, 0.4687, 0.3051, 0.5, 0.7598, 0.5, 0.8248, 0.4687, 0.8248, 0.4687, 0.7598, 0.5, 0.2402, 0.5, 0.3051, 0.4687, 0.3051, 0.4687, 0.2402, 0.5, 0.6949, 0.5, 0.7598, 0.4687, 0.7598, 0.4687, 0.6949, 0.5, 0.1752, 0.5, 0.2402, 0.4687, 0.2402, 0.4687, 0.1752, 0.5, 0.6299, 0.5, 0.6949, 0.4687, 0.6949, 0.4687, 0.6299, 0.5, 0.1103, 0.5, 0.1752, 0.4687, 0.1752, 0.4687, 0.1103, 0.5, 0.565, 0.5, 0.6299, 0.4687, 0.6299, 0.4687, 0.565, 0.5, 0.04529, 0.5, 0.1103, 0.4687, 0.1103, 0.4687, 0.04529, 0.5, 0.5, 0.5, 0.565, 0.4687, 0.565, 0.4687, 0.5, 0.3125, 0.04529, 0.2812, 0.04529, 0.2812, 0.04529, 0.3125, 0.04529, 0.2187, 0.04529, 0.1875, 0.04529, 0.1875, 0.04529, 0.2187, 0.04529, 0.5, 0.435, 0.5, 0.5, 0.4687, 0.5, 0.4687, 0.435, 0.4687, 0.5, 0.4687, 0.565, 0.4375, 0.565, 0.4375, 0.5, 0.7188, 0.04529, 0.6875, 0.04529, 0.6875, 0.04529, 0.7188, 0.04529, 0.5938, 0.9547, 0.625, 0.9547, 0.625, 0.9547, 0.5938, 0.9547, 0.4687, 0.435, 0.4687, 0.5, 0.4375, 0.5, 0.4375, 0.435, 0.4687, 0.8897, 0.4687, 0.9547, 0.4375, 0.9547, 0.4375, 0.8897, 0.4687, 0.3701, 0.4687, 0.435, 0.4375, 0.435, 0.4375, 0.3701, 0.4687, 0.8248, 0.4687, 0.8897, 0.4375, 0.8897, 0.4375, 0.8248, 0.4687, 0.3051, 0.4687, 0.3701, 0.4375, 0.3701, 0.4375, 0.3051, 0.4687, 0.7598, 0.4687, 0.8248, 0.4375, 0.8248, 0.4375, 0.7598, 0.4687, 0.2402, 0.4687, 0.3051, 0.4375, 0.3051, 0.4375, 0.2402, 0.4687, 0.6949, 0.4687, 0.7598, 0.4375, 0.7598, 0.4375, 0.6949, 0.4687, 0.1752, 0.4687, 0.2402, 0.4375, 0.2402, 0.4375, 0.1752, 0.4687, 0.6299, 0.4687, 0.6949, 0.4375, 0.6949, 0.4375, 0.6299, 0.4687, 0.1103, 0.4687, 0.1752, 0.4375, 0.1752, 0.4375, 0.1103, 0.4687, 0.565, 0.4687, 0.6299, 0.4375, 0.6299, 0.4375, 0.565, 0.4687, 0.04529, 0.4687, 0.1103, 0.4375, 0.1103, 0.4375, 0.04529, 0.4375, 0.2402, 0.4375, 0.3051, 0.4062, 0.3051, 0.4062, 0.2402, 0.4375, 0.6949, 0.4375, 0.7598, 0.4062, 0.7598, 0.4062, 0.6949, 0.4375, 0.1752, 0.4375, 0.2402, 0.4062, 0.2402, 0.4062, 0.1752, 0.4375, 0.6299, 0.4375, 0.6949, 0.4062, 0.6949, 0.4062, 0.6299, 0.4375, 0.1103, 0.4375, 0.1752, 0.4062, 0.1752, 0.4062, 0.1103, 0.4375, 0.565, 0.4375, 0.6299, 0.4062, 0.6299, 0.4062, 0.565, 0.4375, 0.04529, 0.4375, 0.1103, 0.4062, 0.1103, 0.4062, 0.04529, 0.4375, 0.5, 0.4375, 0.565, 0.4062, 0.565, 0.4062, 0.5, 0.9687, 0.9547, 1.0, 0.9547, 1.0, 0.9547, 0.9687, 0.9547, 0.4062, 0.04529, 0.375, 0.04529, 0.375, 0.04529, 0.4062, 0.04529, 0.4375, 0.435, 0.4375, 0.5, 0.4062, 0.5, 0.4062, 0.435, 0.4375, 0.8897, 0.4375, 0.9547, 0.4062, 0.9547, 0.4062, 0.8897, 0.4375, 0.3701, 0.4375, 0.435, 0.4062, 0.435, 0.4062, 0.3701, 0.4375, 0.8248, 0.4375, 0.8897, 0.4062, 0.8897, 0.4062, 0.8248, 0.4375, 0.3051, 0.4375, 0.3701, 0.4062, 0.3701, 0.4062, 0.3051, 0.4375, 0.7598, 0.4375, 0.8248, 0.4062, 0.8248, 0.4062, 0.7598, 0.875, 0.9547, 0.9062, 0.9547, 0.9062, 0.9547, 0.875, 0.9547, 0.4062, 0.435, 0.4062, 0.5, 0.375, 0.5, 0.375, 0.435, 0.4062, 0.8897, 0.4062, 0.9547, 0.375, 0.9547, 0.375, 0.8897, 0.4062, 0.3701, 0.4062, 0.435, 0.375, 0.435, 0.375, 0.3701, 0.4062, 0.8248, 0.4062, 0.8897, 0.375, 0.8897, 0.375, 0.8248, 0.4062, 0.3051, 0.4062, 0.3701, 0.375, 0.3701, 0.375, 0.3051, 0.4062, 0.7598, 0.4062, 0.8248, 0.375, 0.8248, 0.375, 0.7598, 0.4062, 0.2402, 0.4062, 0.3051, 0.375, 0.3051, 0.375, 0.2402, 0.4062, 0.6949, 0.4062, 0.7598, 0.375, 0.7598, 0.375, 0.6949, 0.4062, 0.1752, 0.4062, 0.2402, 0.375, 0.2402, 0.375, 0.1752, 0.4062, 0.6299, 0.4062, 0.6949, 0.375, 0.6949, 0.375, 0.6299, 0.4062, 0.1103, 0.4062, 0.1752, 0.375, 0.1752, 0.375, 0.1103, 0.4062, 0.565, 0.4062, 0.6299, 0.375, 0.6299, 0.375, 0.565, 0.4062, 0.04529, 0.4062, 0.1103, 0.375, 0.1103, 0.375, 0.04529, 0.4062, 0.5, 0.4062, 0.565, 0.375, 0.565, 0.375, 0.5, 0.6875, 0.9547, 0.7188, 0.9547, 0.7188, 0.9547, 0.6875, 0.9547, 0.375, 0.1752, 0.375, 0.2402, 0.3437, 0.2402, 0.3437, 0.1752, 0.375, 0.6299, 0.375, 0.6949, 0.3437, 0.6949, 0.3437, 0.6299, 0.375, 0.1103, 0.375, 0.1752, 0.3437, 0.1752, 0.3437, 0.1103, 0.375, 0.565, 0.375, 0.6299, 0.3437, 0.6299, 0.3437, 0.565, 0.375, 0.04529, 0.375, 0.1103, 0.3437, 0.1103, 0.3437, 0.04529, 0.375, 0.5, 0.375, 0.565, 0.3437, 0.565, 0.3437, 0.5, 0.8125, 0.04529, 0.7813, 0.04529, 0.7813, 0.04529, 0.8125, 0.04529, 0.625, 0.04529, 0.5938, 0.04529, 0.5938, 0.04529, 0.625, 0.04529, 0.375, 0.435, 0.375, 0.5, 0.3437, 0.5, 0.3437, 0.435, 0.375, 0.8897, 0.375, 0.9547, 0.3437, 0.9547, 0.3437, 0.8897, 0.375, 0.3701, 0.375, 0.435, 0.3437, 0.435, 0.3437, 0.3701, 0.375, 0.8248, 0.375, 0.8897, 0.3437, 0.8897, 0.3437, 0.8248, 0.375, 0.3051, 0.375, 0.3701, 0.3437, 0.3701, 0.3437, 0.3051, 0.375, 0.7598, 0.375, 0.8248, 0.3437, 0.8248, 0.3437, 0.7598, 0.375, 0.2402, 0.375, 0.3051, 0.3437, 0.3051, 0.3437, 0.2402, 0.375, 0.6949, 0.375, 0.7598, 0.3437, 0.7598, 0.3437, 0.6949, 0.3437, 0.8897, 0.3437, 0.9547, 0.3125, 0.9547, 0.3125, 0.8897, 0.3437, 0.3701, 0.3437, 0.435, 0.3125, 0.435, 0.3125, 0.3701, 0.3437, 0.8248, 0.3437, 0.8897, 0.3125, 0.8897, 0.3125, 0.8248, 0.3437, 0.3051, 0.3437, 0.3701, 0.3125, 0.3701, 0.3125, 0.3051, 0.3437, 0.7598, 0.3437, 0.8248, 0.3125, 0.8248, 0.3125, 0.7598, 0.3437, 0.2402, 0.3437, 0.3051, 0.3125, 0.3051, 0.3125, 0.2402, 0.3437, 0.6949, 0.3437, 0.7598, 0.3125, 0.7598, 0.3125, 0.6949, 0.3437, 0.1752, 0.3437, 0.2402, 0.3125, 0.2402, 0.3125, 0.1752, 0.3437, 0.6299, 0.3437, 0.6949, 0.3125, 0.6949, 0.3125, 0.6299, 0.3437, 0.1103, 0.3437, 0.1752, 0.3125, 0.1752, 0.3125, 0.1103, 0.3437, 0.565, 0.3437, 0.6299, 0.3125, 0.6299, 0.3125, 0.565, 0.3437, 0.04529, 0.3437, 0.1103, 0.3125, 0.1103, 0.3125, 0.04529, 0.3437, 0.5, 0.3437, 0.565, 0.3125, 0.565, 0.3125, 0.5, 0.0625, 0.9547, 0.09375, 0.9547, 0.09375, 0.9547, 0.0625, 0.9547, 0.125, 0.04529, 0.09375, 0.04529, 0.09375, 0.04529, 0.125, 0.04529, 0.3437, 0.435, 0.3437, 0.5, 0.3125, 0.5, 0.3125, 0.435, 0.3125, 0.6299, 0.3125, 0.6949, 0.2812, 0.6949, 0.2812, 0.6299, 0.3125, 0.1103, 0.3125, 0.1752, 0.2812, 0.1752, 0.2812, 0.1103, 0.3125, 0.565, 0.3125, 0.6299, 0.2812, 0.6299, 0.2812, 0.565, 0.3125, 0.04529, 0.3125, 0.1103, 0.2812, 0.1103, 0.2812, 0.04529, 0.3125, 0.5, 0.3125, 0.565, 0.2812, 0.565, 0.2812, 0.5, 0.3437, 0.9547, 0.375, 0.9547, 0.375, 0.9547, 0.3437, 0.9547, 0.25, 0.9547, 0.2812, 0.9547, 0.2812, 0.9547, 0.25, 0.9547, 0.3125, 0.435, 0.3125, 0.5, 0.2812, 0.5, 0.2812, 0.435, 0.3125, 0.8897, 0.3125, 0.9547, 0.2812, 0.9547, 0.2812, 0.8897, 0.3125, 0.3701, 0.3125, 0.435, 0.2812, 0.435, 0.2812, 0.3701, 0.3125, 0.8248, 0.3125, 0.8897, 0.2812, 0.8897, 0.2812, 0.8248, 0.3125, 0.3051, 0.3125, 0.3701, 0.2812, 0.3701, 0.2812, 0.3051, 0.3125, 0.7598, 0.3125, 0.8248, 0.2812, 0.8248, 0.2812, 0.7598, 0.3125, 0.2402, 0.3125, 0.3051, 0.2812, 0.3051, 0.2812, 0.2402, 0.3125, 0.6949, 0.3125, 0.7598, 0.2812, 0.7598, 0.2812, 0.6949, 0.3125, 0.1752, 0.3125, 0.2402, 0.2812, 0.2402, 0.2812, 0.1752, 0.2812, 0.3701, 0.2812, 0.435, 0.25, 0.435, 0.25, 0.3701, 0.2812, 0.8248, 0.2812, 0.8897, 0.25, 0.8897, 0.25, 0.8248, 0.2812, 0.3051, 0.2812, 0.3701, 0.25, 0.3701, 0.25, 0.3051, 0.2812, 0.7598, 0.2812, 0.8248, 0.25, 0.8248, 0.25, 0.7598, 0.2812, 0.2402, 0.2812, 0.3051, 0.25, 0.3051, 0.25, 0.2402, 0.2812, 0.6949, 0.2812, 0.7598, 0.25, 0.7598, 0.25, 0.6949, 0.2812, 0.1752, 0.2812, 0.2402, 0.25, 0.2402, 0.25, 0.1752, 0.2812, 0.6299, 0.2812, 0.6949, 0.25, 0.6949, 0.25, 0.6299, 0.2812, 0.1103, 0.2812, 0.1752, 0.25, 0.1752, 0.25, 0.1103, 0.2812, 0.565, 0.2812, 0.6299, 0.25, 0.6299, 0.25, 0.565, 0.2812, 0.04529, 0.2812, 0.1103, 0.25, 0.1103, 0.25, 0.04529, 0.2812, 0.5, 0.2812, 0.565, 0.25, 0.565, 0.25, 0.5, 0.8438, 0.9547, 0.875, 0.9547, 0.875, 0.9547, 0.8438, 0.9547, 0.1562, 0.9547, 0.1875, 0.9547, 0.1875, 0.9547, 0.1562, 0.9547, 0.2812, 0.435, 0.2812, 0.5, 0.25, 0.5, 0.25, 0.435, 0.2812, 0.8897, 0.2812, 0.9547, 0.25, 0.9547, 0.25, 0.8897, 0.25, 0.1103, 0.25, 0.1752, 0.2187, 0.1752, 0.2187, 0.1103, 0.25, 0.565, 0.25, 0.6299, 0.2187, 0.6299, 0.2187, 0.565, 0.25, 0.04529, 0.25, 0.1103, 0.2187, 0.1103, 0.2187, 0.04529, 0.25, 0.5, 0.25, 0.565, 0.2187, 0.565, 0.2187, 0.5, 0.09375, 0.04529, 0.0625, 0.04529, 0.0625, 0.04529, 0.09375, 0.04529, 0.5625, 0.9547, 0.5938, 0.9547, 0.5938, 0.9547, 0.5625, 0.9547, 0.25, 0.435, 0.25, 0.5, 0.2187, 0.5, 0.2187, 0.435, 0.25, 0.8897, 0.25, 0.9547, 0.2187, 0.9547, 0.2187, 0.8897, 0.25, 0.3701, 0.25, 0.435, 0.2187, 0.435, 0.2187, 0.3701, 0.25, 0.8248, 0.25, 0.8897, 0.2187, 0.8897, 0.2187, 0.8248, 0.25, 0.3051, 0.25, 0.3701, 0.2187, 0.3701, 0.2187, 0.3051, 0.25, 0.7598, 0.25, 0.8248, 0.2187, 0.8248, 0.2187, 0.7598, 0.25, 0.2402, 0.25, 0.3051, 0.2187, 0.3051, 0.2187, 0.2402, 0.25, 0.6949, 0.25, 0.7598, 0.2187, 0.7598, 0.2187, 0.6949, 0.25, 0.1752, 0.25, 0.2402, 0.2187, 0.2402, 0.2187, 0.1752, 0.25, 0.6299, 0.25, 0.6949, 0.2187, 0.6949, 0.2187, 0.6299, 0.2187, 0.8248, 0.2187, 0.8897, 0.1875, 0.8897, 0.1875, 0.8248, 0.2187, 0.3051, 0.2187, 0.3701, 0.1875, 0.3701, 0.1875, 0.3051, 0.2187, 0.7598, 0.2187, 0.8248, 0.1875, 0.8248, 0.1875, 0.7598, 0.2187, 0.2402, 0.2187, 0.3051, 0.1875, 0.3051, 0.1875, 0.2402, 0.2187, 0.6949, 0.2187, 0.7598, 0.1875, 0.7598, 0.1875, 0.6949, 0.2187, 0.1752, 0.2187, 0.2402, 0.1875, 0.2402, 0.1875, 0.1752, 0.2187, 0.6299, 0.2187, 0.6949, 0.1875, 0.6949, 0.1875, 0.6299, 0.2187, 0.1103, 0.2187, 0.1752, 0.1875, 0.1752, 0.1875, 0.1103, 0.2187, 0.565, 0.2187, 0.6299, 0.1875, 0.6299, 0.1875, 0.565, 0.2187, 0.04529, 0.2187, 0.1103, 0.1875, 0.1103, 0.1875, 0.04529, 0.2187, 0.5, 0.2187, 0.565, 0.1875, 0.565, 0.1875, 0.5, 0.5938, 0.04529, 0.5625, 0.04529, 0.5625, 0.04529, 0.5938, 0.04529, 1.0, 0.04529, 0.9687, 0.04529, 0.9687, 0.04529, 1.0, 0.04529, 0.2187, 0.435, 0.2187, 0.5, 0.1875, 0.5, 0.1875, 0.435, 0.2187, 0.8897, 0.2187, 0.9547, 0.1875, 0.9547, 0.1875, 0.8897, 0.2187, 0.3701, 0.2187, 0.435, 0.1875, 0.435, 0.1875, 0.3701, 0.1875, 0.565, 0.1875, 0.6299, 0.1562, 0.6299, 0.1562, 0.565, 0.1875, 0.04529, 0.1875, 0.1103, 0.1562, 0.1103, 0.1562, 0.04529, 0.1875, 0.5, 0.1875, 0.565, 0.1562, 0.565, 0.1562, 0.5, 0.375, 0.04529, 0.3437, 0.04529, 0.3437, 0.04529, 0.375, 0.04529, 0.4687, 0.04529, 0.4375, 0.04529, 0.4375, 0.04529, 0.4687, 0.04529, 0.1875, 0.435, 0.1875, 0.5, 0.1562, 0.5, 0.1562, 0.435, 0.1875, 0.8897, 0.1875, 0.9547, 0.1562, 0.9547, 0.1562, 0.8897, 0.1875, 0.3701, 0.1875, 0.435, 0.1562, 0.435, 0.1562, 0.3701, 0.1875, 0.8248, 0.1875, 0.8897, 0.1562, 0.8897, 0.1562, 0.8248, 0.1875, 0.3051, 0.1875, 0.3701, 0.1562, 0.3701, 0.1562, 0.3051, 0.1875, 0.7598, 0.1875, 0.8248, 0.1562, 0.8248, 0.1562, 0.7598, 0.1875, 0.2402, 0.1875, 0.3051, 0.1562, 0.3051, 0.1562, 0.2402, 0.1875, 0.6949, 0.1875, 0.7598, 0.1562, 0.7598, 0.1562, 0.6949, 0.1875, 0.1752, 0.1875, 0.2402, 0.1562, 0.2402, 0.1562, 0.1752, 0.1875, 0.6299, 0.1875, 0.6949, 0.1562, 0.6949, 0.1562, 0.6299, 0.1875, 0.1103, 0.1875, 0.1752, 0.1562, 0.1752, 0.1562, 0.1103, 0.1562, 0.3051, 0.1562, 0.3701, 0.125, 0.3701, 0.125, 0.3051, 0.1562, 0.7598, 0.1562, 0.8248, 0.125, 0.8248, 0.125, 0.7598, 0.1562, 0.2402, 0.1562, 0.3051, 0.125, 0.3051, 0.125, 0.2402, 0.1562, 0.6949, 0.1562, 0.7598, 0.125, 0.7598, 0.125, 0.6949, 0.1562, 0.1752, 0.1562, 0.2402, 0.125, 0.2402, 0.125, 0.1752, 0.1562, 0.6299, 0.1562, 0.6949, 0.125, 0.6949, 0.125, 0.6299, 0.1562, 0.1103, 0.1562, 0.1752, 0.125, 0.1752, 0.125, 0.1103, 0.1562, 0.565, 0.1562, 0.6299, 0.125, 0.6299, 0.125, 0.565, 0.1562, 0.04529, 0.1562, 0.1103, 0.125, 0.1103, 0.125, 0.04529, 0.1562, 0.5, 0.1562, 0.565, 0.125, 0.565, 0.125, 0.5, 0.75, 0.9547, 0.7813, 0.9547, 0.7813, 0.9547, 0.75, 0.9547, 0.9062, 0.04529, 0.875, 0.04529, 0.875, 0.04529, 0.9062, 0.04529, 0.1562, 0.435, 0.1562, 0.5, 0.125, 0.5, 0.125, 0.435, 0.1562, 0.8897, 0.1562, 0.9547, 0.125, 0.9547, 0.125, 0.8897, 0.1562, 0.3701, 0.1562, 0.435, 0.125, 0.435, 0.125, 0.3701, 0.1562, 0.8248, 0.1562, 0.8897, 0.125, 0.8897, 0.125, 0.8248, 0.125, 0.04529, 0.125, 0.1103, 0.09375, 0.1103, 0.09375, 0.04529, 0.125, 0.5, 0.125, 0.565, 0.09375, 0.565, 0.09375, 0.5, 0.125, 0.9547, 0.1562, 0.9547, 0.1562, 0.9547, 0.125, 0.9547, 0.2812, 0.04529, 0.25, 0.04529, 0.25, 0.04529, 0.2812, 0.04529, 0.125, 0.435, 0.125, 0.5, 0.09375, 0.5, 0.09375, 0.435, 0.125, 0.8897, 0.125, 0.9547, 0.09375, 0.9547, 0.09375, 0.8897, 0.125, 0.3701, 0.125, 0.435, 0.09375, 0.435, 0.09375, 0.3701, 0.125, 0.8248, 0.125, 0.8897, 0.09375, 0.8897, 0.09375, 0.8248, 0.125, 0.3051, 0.125, 0.3701, 0.09375, 0.3701, 0.09375, 0.3051, 0.125, 0.7598, 0.125, 0.8248, 0.09375, 0.8248, 0.09375, 0.7598, 0.125, 0.2402, 0.125, 0.3051, 0.09375, 0.3051, 0.09375, 0.2402, 0.125, 0.6949, 0.125, 0.7598, 0.09375, 0.7598, 0.09375, 0.6949, 0.125, 0.1752, 0.125, 0.2402, 0.09375, 0.2402, 0.09375, 0.1752, 0.125, 0.6299, 0.125, 0.6949, 0.09375, 0.6949, 0.09375, 0.6299, 0.125, 0.1103, 0.125, 0.1752, 0.09375, 0.1752, 0.09375, 0.1103, 0.125, 0.565, 0.125, 0.6299, 0.09375, 0.6299, 0.09375, 0.565, 0.09375, 0.2402, 0.09375, 0.3051, 0.0625, 0.3051, 0.0625, 0.2402, 0.09375, 0.6949, 0.09375, 0.7598, 0.0625, 0.7598, 0.0625, 0.6949, 0.09375, 0.1752, 0.09375, 0.2402, 0.0625, 0.2402, 0.0625, 0.1752, 0.09375, 0.6299, 0.09375, 0.6949, 0.0625, 0.6949, 0.0625, 0.6299, 0.09375, 0.1103, 0.09375, 0.1752, 0.0625, 0.1752, 0.0625, 0.1103, 0.09375, 0.565, 0.09375, 0.6299, 0.0625, 0.6299, 0.0625, 0.565, 0.09375, 0.04529, 0.09375, 0.1103, 0.0625, 0.1103, 0.0625, 0.04529, 0.09375, 0.5, 0.09375, 0.565, 0.0625, 0.565, 0.0625, 0.5, 0.875, 0.04529, 0.8438, 0.04529, 0.8438, 0.04529, 0.875, 0.04529, 0.6563, 0.9547, 0.6875, 0.9547, 0.6875, 0.9547, 0.6563, 0.9547, 0.09375, 0.435, 0.09375, 0.5, 0.0625, 0.5, 0.0625, 0.435, 0.09375, 0.8897, 0.09375, 0.9547, 0.0625, 0.9547, 0.0625, 0.8897, 0.09375, 0.3701, 0.09375, 0.435, 0.0625, 0.435, 0.0625, 0.3701, 0.09375, 0.8248, 0.09375, 0.8897, 0.0625, 0.8897, 0.0625, 0.8248, 0.09375, 0.3051, 0.09375, 0.3701, 0.0625, 0.3701, 0.0625, 0.3051, 0.09375, 0.7598, 0.09375, 0.8248, 0.0625, 0.8248, 0.0625, 0.7598, 0.4062, 0.9547, 0.4375, 0.9547, 0.4375, 0.9547, 0.4062, 0.9547, 0.4375, 0.9547, 0.4687, 0.9547, 0.4687, 0.9547, 0.4375, 0.9547, 0.0625, 0.435, 0.0625, 0.5, 0.03125, 0.5, 0.03125, 0.435, 0.0625, 0.8897, 0.0625, 0.9547, 0.03125, 0.9547, 0.03125, 0.8897, 0.0625, 0.3701, 0.0625, 0.435, 0.03125, 0.435, 0.03125, 0.3701, 0.0625, 0.8248, 0.0625, 0.8897, 0.03125, 0.8897, 0.03125, 0.8248, 0.0625, 0.3051, 0.0625, 0.3701, 0.03125, 0.3701, 0.03125, 0.3051, 0.0625, 0.7598, 0.0625, 0.8248, 0.03125, 0.8248, 0.03125, 0.7598, 0.0625, 0.2402, 0.0625, 0.3051, 0.03125, 0.3051, 0.03125, 0.2402, 0.0625, 0.6949, 0.0625, 0.7598, 0.03125, 0.7598, 0.03125, 0.6949, 0.0625, 0.1752, 0.0625, 0.2402, 0.03125, 0.2402, 0.03125, 0.1752, 0.0625, 0.6299, 0.0625, 0.6949, 0.03125, 0.6949, 0.03125, 0.6299, 0.0625, 0.1103, 0.0625, 0.1752, 0.03125, 0.1752, 0.03125, 0.1103, 0.0625, 0.565, 0.0625, 0.6299, 0.03125, 0.6299, 0.03125, 0.565, 0.0625, 0.04529, 0.0625, 0.1103, 0.03125, 0.1103, 0.03125, 0.04529, 0.0625, 0.5, 0.0625, 0.565, 0.03125, 0.565, 0.03125, 0.5, 0.03125, 0.6949, 0.03125, 0.7598, 0.0, 0.7598, 0.0, 0.6949, 0.03125, 0.1752, 0.03125, 0.2402, 0.0, 0.2402, 0.0, 0.1752, 0.03125, 0.6299, 0.03125, 0.6949, 0.0, 0.6949, 2.98e-08, 0.6299, 0.03125, 0.1103, 0.03125, 0.1752, 0.0, 0.1752, 0.0, 0.1103, 0.03125, 0.565, 0.03125, 0.6299, 2.98e-08, 0.6299, 0.0, 0.565, 0.03125, 0.04529, 0.03125, 0.1103, 0.0, 0.1103, 0.0, 0.04529, 0.03125, 0.5, 0.03125, 0.565, 0.0, 0.565, 0.0, 0.5, 0.3125, 0.9547, 0.3437, 0.9547, 0.3437, 0.9547, 0.3125, 0.9547, 0.1875, 0.04529, 0.1562, 0.04529, 0.1562, 0.04529, 0.1875, 0.04529, 0.03125, 0.435, 0.03125, 0.5, 0.0, 0.5, 0.0, 0.435, 0.03125, 0.8897, 0.03125, 0.9547, 0.0, 0.9547, 2.98e-08, 0.8897, 0.03125, 0.3701, 0.03125, 0.435, 0.0, 0.435, 2.98e-08, 0.3701, 0.03125, 0.8248, 0.03125, 0.8897, 2.98e-08, 0.8897, 2.98e-08, 0.8248, 0.03125, 0.3051, 0.03125, 0.3701, 2.98e-08, 0.3701, 0.0, 0.3051, 0.03125, 0.7598, 0.03125, 0.8248, 2.98e-08, 0.8248, 0.0, 0.7598, 0.03125, 0.2402, 0.03125, 0.3051, 0.0, 0.3051, 0.0, 0.2402, 1.0, 0.435, 1.0, 0.5, 0.9687, 0.5, 0.9687, 0.435, 1.0, 0.8897, 1.0, 0.9547, 0.9687, 0.9547, 0.9687, 0.8897, 1.0, 0.3701, 1.0, 0.435, 0.9687, 0.435, 0.9687, 0.3701, 1.0, 0.8248, 1.0, 0.8897, 0.9687, 0.8897, 0.9687, 0.8248, 1.0, 0.3051, 1.0, 0.3701, 0.9687, 0.3701, 0.9687, 0.3051, 1.0, 0.7598, 1.0, 0.8248, 0.9687, 0.8248, 0.9687, 0.7598, 1.0, 0.2402, 1.0, 0.3051, 0.9687, 0.3051, 0.9687, 0.2402, 1.0, 0.6949, 1.0, 0.7598, 0.9687, 0.7598, 0.9687, 0.6949, 1.0, 0.1752, 1.0, 0.2402, 0.9687, 0.2402, 0.9687, 0.1752, 1.0, 0.6299, 1.0, 0.6949, 0.9687, 0.6949, 0.9687, 0.6299, 1.0, 0.1103, 1.0, 0.1752, 0.9687, 0.1752, 0.9687, 0.1103, 1.0, 0.565, 1.0, 0.6299, 0.9687, 0.6299, 0.9687, 0.565, 1.0, 0.04529, 1.0, 0.1103, 0.9687, 0.1103, 0.9687, 0.04529, 1.0, 0.5, 1.0, 0.565, 0.9687, 0.565, 0.9687, 0.5, 0.5, 0.04529, 0.4687, 0.04529, 0.4687, 0.04529, 0.5, 0.04529, 0.9375, 0.9547, 0.9687, 0.9547, 0.9687, 0.9547, 0.9375, 0.9547, 0.9687, 0.1752, 0.9687, 0.2402, 0.9375, 0.2402, 0.9375, 0.1752, 0.9687, 0.6299, 0.9687, 0.6949, 0.9375, 0.6949, 0.9375, 0.6299, 0.9687, 0.1103, 0.9687, 0.1752, 0.9375, 0.1752, 0.9375, 0.1103, 0.9687, 0.565, 0.9687, 0.6299, 0.9375, 0.6299, 0.9375, 0.565, 0.9687, 0.04529, 0.9687, 0.1103, 0.9375, 0.1103, 0.9375, 0.04529, 0.9687, 0.5, 0.9687, 0.565, 0.9375, 0.565, 0.9375, 0.5, 0.1562, 0.04529, 0.125, 0.04529, 0.125, 0.04529, 0.1562, 0.04529, 0.6875, 0.04529, 0.6563, 0.04529, 0.6563, 0.04529, 0.6875, 0.04529, 0.9687, 0.435, 0.9687, 0.5, 0.9375, 0.5, 0.9375, 0.435, 0.9687, 0.8897, 0.9687, 0.9547, 0.9375, 0.9547, 0.9375, 0.8897, 0.9687, 0.3701, 0.9687, 0.435, 0.9375, 0.435, 0.9375, 0.3701, 0.9687, 0.8248, 0.9687, 0.8897, 0.9375, 0.8897, 0.9375, 0.8248, 0.9687, 0.3051, 0.9687, 0.3701, 0.9375, 0.3701, 0.9375, 0.3051, 0.9687, 0.7598, 0.9687, 0.8248, 0.9375, 0.8248, 0.9375, 0.7598, 0.9687, 0.2402, 0.9687, 0.3051, 0.9375, 0.3051, 0.9375, 0.2402, 0.9687, 0.6949, 0.9687, 0.7598, 0.9375, 0.7598, 0.9375, 0.6949, 0.9375, 0.8897, 0.9375, 0.9547, 0.9062, 0.9547, 0.9062, 0.8897, 0.9375, 0.3701, 0.9375, 0.435, 0.9062, 0.435, 0.9062, 0.3701, 0.9375, 0.8248, 0.9375, 0.8897, 0.9062, 0.8897, 0.9062, 0.8248, 0.9375, 0.3051, 0.9375, 0.3701, 0.9062, 0.3701, 0.9062, 0.3051, 0.9375, 0.7598, 0.9375, 0.8248, 0.9062, 0.8248, 0.9062, 0.7598, 0.9375, 0.2402, 0.9375, 0.3051, 0.9062, 0.3051, 0.9062, 0.2402, 0.9375, 0.6949, 0.9375, 0.7598, 0.9062, 0.7598, 0.9062, 0.6949, 0.9375, 0.1752, 0.9375, 0.2402, 0.9062, 0.2402, 0.9062, 0.1752, 0.9375, 0.6299, 0.9375, 0.6949, 0.9062, 0.6949, 0.9062, 0.6299, 0.9375, 0.1103, 0.9375, 0.1752, 0.9062, 0.1752, 0.9062, 0.1103, 0.9375, 0.565, 0.9375, 0.6299, 0.9062, 0.6299, 0.9062, 0.565, 0.9375, 0.04529, 0.9375, 0.1103, 0.9062, 0.1103, 0.9062, 0.04529, 0.9375, 0.5, 0.9375, 0.565, 0.9062, 0.565, 0.9062, 0.5, 0.5312, 0.9547, 0.5625, 0.9547, 0.5625, 0.9547, 0.5312, 0.9547, 0.4687, 0.9547, 0.5, 0.9547, 0.5, 0.9547, 0.4687, 0.9547, 0.9375, 0.435, 0.9375, 0.5, 0.9062, 0.5, 0.9062, 0.435, 0.9062, 0.6299, 0.9062, 0.6949, 0.875, 0.6949, 0.875, 0.6299, 0.9062, 0.1103, 0.9062, 0.1752, 0.875, 0.1752, 0.875, 0.1103, 0.9062, 0.565, 0.9062, 0.6299, 0.875, 0.6299, 0.875, 0.565, 0.9062, 0.04529, 0.9062, 0.1103, 0.875, 0.1103, 0.875, 0.04529, 0.9062, 0.5, 0.9062, 0.565, 0.875, 0.565, 0.875, 0.5, 0.0625, 0.04529, 0.03125, 0.04529, 0.03125, 0.04529, 0.0625, 0.04529, 0.2187, 0.9547, 0.25, 0.9547, 0.25, 0.9547, 0.2187, 0.9547, 0.9062, 0.435, 0.9062, 0.5, 0.875, 0.5, 0.875, 0.435, 0.9062, 0.8897, 0.9062, 0.9547, 0.875, 0.9547, 0.875, 0.8897, 0.9062, 0.3701, 0.9062, 0.435, 0.875, 0.435, 0.875, 0.3701, 0.9062, 0.8248, 0.9062, 0.8897, 0.875, 0.8897, 0.875, 0.8248, 0.9062, 0.3051, 0.9062, 0.3701, 0.875, 0.3701, 0.875, 0.3051, 0.9062, 0.7598, 0.9062, 0.8248, 0.875, 0.8248, 0.875, 0.7598, 0.9062, 0.2402, 0.9062, 0.3051, 0.875, 0.3051, 0.875, 0.2402, 0.9062, 0.6949, 0.9062, 0.7598, 0.875, 0.7598, 0.875, 0.6949, 0.9062, 0.1752, 0.9062, 0.2402, 0.875, 0.2402, 0.875, 0.1752, 0.875, 0.3701, 0.875, 0.435, 0.8437, 0.435, 0.8437, 0.3701, 0.875, 0.8248, 0.875, 0.8897, 0.8438, 0.8897, 0.8437, 0.8248, 0.875, 0.3051, 0.875, 0.3701, 0.8437, 0.3701, 0.8437, 0.3051, 0.875, 0.7598, 0.875, 0.8248, 0.8437, 0.8248, 0.8437, 0.7598, 0.875, 0.2402, 0.875, 0.3051, 0.8437, 0.3051, 0.8437, 0.2402, 0.875, 0.6949, 0.875, 0.7598, 0.8437, 0.7598, 0.8437, 0.6949, 0.875, 0.1752, 0.875, 0.2402, 0.8437, 0.2402, 0.8437, 0.1752, 0.875, 0.6299, 0.875, 0.6949, 0.8437, 0.6949, 0.8437, 0.6299, 0.875, 0.1103, 0.875, 0.1752, 0.8437, 0.1752, 0.8438, 0.1103, 0.875, 0.565, 0.875, 0.6299, 0.8437, 0.6299, 0.8437, 0.565, 0.875, 0.04529, 0.875, 0.1103, 0.8438, 0.1103, 0.8438, 0.04529, 0.875, 0.5, 0.875, 0.565, 0.8437, 0.565, 0.8437, 0.5, 0.7813, 0.9547, 0.8125, 0.9547, 0.8125, 0.9547, 0.7813, 0.9547, 0.9687, 0.04529, 0.9375, 0.04529, 0.9375, 0.04529, 0.9687, 0.04529, 0.875, 0.435, 0.875, 0.5, 0.8437, 0.5, 0.8437, 0.435, 0.875, 0.8897, 0.875, 0.9547, 0.8438, 0.9547, 0.8438, 0.8897, 0.8438, 0.1103, 0.8437, 0.1752, 0.8125, 0.1752, 0.8125, 0.1103, 0.8437, 0.565, 0.8437, 0.6299, 0.8125, 0.6299, 0.8125, 0.565, 0.8438, 0.04529, 0.8438, 0.1103, 0.8125, 0.1103, 0.8125, 0.04529, 0.8437, 0.5, 0.8437, 0.565, 0.8125, 0.565, 0.8125, 0.5, 0.03125, 0.04529, 0.0, 0.04529, 0.0, 0.04529, 0.03125, 0.04529, 0.3437, 0.04529, 0.3125, 0.04529, 0.3125, 0.04529, 0.3437, 0.04529, 0.8437, 0.435, 0.8437, 0.5, 0.8125, 0.5, 0.8125, 0.435, 0.8438, 0.8897, 0.8438, 0.9547, 0.8125, 0.9547, 0.8125, 0.8897, 0.8437, 0.3701, 0.8437, 0.435, 0.8125, 0.435, 0.8125, 0.3701, 0.8437, 0.8248, 0.8438, 0.8897, 0.8125, 0.8897, 0.8125, 0.8248, 0.8437, 0.3051, 0.8437, 0.3701, 0.8125, 0.3701, 0.8125, 0.3051, 0.8437, 0.7598, 0.8437, 0.8248, 0.8125, 0.8248, 0.8125, 0.7598, 0.8437, 0.2402, 0.8437, 0.3051, 0.8125, 0.3051, 0.8125, 0.2402, 0.8437, 0.6949, 0.8437, 0.7598, 0.8125, 0.7598, 0.8125, 0.6949, 0.8437, 0.1752, 0.8437, 0.2402, 0.8125, 0.2402, 0.8125, 0.1752, 0.8437, 0.6299, 0.8437, 0.6949, 0.8125, 0.6949, 0.8125, 0.6299, 0.8125, 0.3051, 0.8125, 0.3701, 0.7812, 0.3701, 0.7812, 0.3051, 0.8125, 0.7598, 0.8125, 0.8248, 0.7812, 0.8248, 0.7812, 0.7598, 0.8125, 0.2402, 0.8125, 0.3051, 0.7812, 0.3051, 0.7812, 0.2402, 0.8125, 0.6949, 0.8125, 0.7598, 0.7812, 0.7598, 0.7812, 0.6949, 0.8125, 0.1752, 0.8125, 0.2402, 0.7812, 0.2402, 0.7812, 0.1752, 0.8125, 0.6299, 0.8125, 0.6949, 0.7812, 0.6949, 0.7812, 0.6299, 0.8125, 0.1103, 0.8125, 0.1752, 0.7812, 0.1752, 0.7812, 0.1103, 0.8125, 0.565, 0.8125, 0.6299, 0.7812, 0.6299, 0.7812, 0.565, 0.8125, 0.04529, 0.8125, 0.1103, 0.7812, 0.1103, 0.7813, 0.04529, 0.8125, 0.5, 0.8125, 0.565, 0.7812, 0.565, 0.7812, 0.5, 0.4375, 0.04529, 0.4062, 0.04529, 0.4062, 0.04529, 0.4375, 0.04529, 0.7188, 0.9547, 0.75, 0.9547, 0.75, 0.9547, 0.7188, 0.9547, 0.8125, 0.435, 0.8125, 0.5, 0.7812, 0.5, 0.7812, 0.435, 0.8125, 0.8897, 0.8125, 0.9547, 0.7813, 0.9547, 0.7812, 0.8897, 0.8125, 0.3701, 0.8125, 0.435, 0.7812, 0.435, 0.7812, 0.3701, 0.8125, 0.8248, 0.8125, 0.8897, 0.7812, 0.8897, 0.7812, 0.8248, 0.7813, 0.04529, 0.7812, 0.1103, 0.75, 0.1103, 0.75, 0.04529, 0.7812, 0.5, 0.7812, 0.565, 0.75, 0.565, 0.75, 0.5, 0.8125, 0.9547, 0.8438, 0.9547, 0.8438, 0.9547, 0.8125, 0.9547, 0.25, 0.04529, 0.2187, 0.04529, 0.2187, 0.04529, 0.25, 0.04529, 0.7812, 0.435, 0.7812, 0.5, 0.75, 0.5, 0.75, 0.435, 0.7812, 0.8897, 0.7813, 0.9547, 0.75, 0.9547, 0.75, 0.8897, 0.7812, 0.3701, 0.7812, 0.435, 0.75, 0.435, 0.75, 0.3701, 0.7812, 0.8248, 0.7812, 0.8897, 0.75, 0.8897, 0.75, 0.8248, 0.7812, 0.3051, 0.7812, 0.3701, 0.75, 0.3701, 0.75, 0.3051, 0.7812, 0.7598, 0.7812, 0.8248, 0.75, 0.8248, 0.75, 0.7598, 0.7812, 0.2402, 0.7812, 0.3051, 0.75, 0.3051, 0.75, 0.2402, 0.7812, 0.6949, 0.7812, 0.7598, 0.75, 0.7598, 0.75, 0.6949, 0.7812, 0.1752, 0.7812, 0.2402, 0.75, 0.2402, 0.75, 0.1752, 0.7812, 0.6299, 0.7812, 0.6949, 0.75, 0.6949, 0.75, 0.6299, 0.7812, 0.1103, 0.7812, 0.1752, 0.75, 0.1752, 0.75, 0.1103, 0.7812, 0.565, 0.7812, 0.6299, 0.75, 0.6299, 0.75, 0.565, 0.75, 0.7598, 0.75, 0.8248, 0.7188, 0.8248, 0.7187, 0.7598, 0.75, 0.2402, 0.75, 0.3051, 0.7187, 0.3051, 0.7187, 0.2402, 0.75, 0.6949, 0.75, 0.7598, 0.7187, 0.7598, 0.7187, 0.6949, 0.75, 0.1752, 0.75, 0.2402, 0.7187, 0.2402, 0.7188, 0.1752, 0.75, 0.6299, 0.75, 0.6949, 0.7187, 0.6949, 0.7188, 0.6299, 0.75, 0.1103, 0.75, 0.1752, 0.7188, 0.1752, 0.7188, 0.1103, 0.75, 0.565, 0.75, 0.6299, 0.7188, 0.6299, 0.7187, 0.565, 0.75, 0.04529, 0.75, 0.1103, 0.7188, 0.1103, 0.7188, 0.04529, 0.75, 0.5, 0.75, 0.565, 0.7187, 0.565, 0.7187, 0.5, 0.7813, 0.04529, 0.75, 0.04529, 0.75, 0.04529, 0.7813, 0.04529, 0.9062, 0.9547, 0.9375, 0.9547, 0.9375, 0.9547, 0.9062, 0.9547, 0.75, 0.435, 0.75, 0.5, 0.7187, 0.5, 0.7187, 0.435, 0.75, 0.8897, 0.75, 0.9547, 0.7188, 0.9547, 0.7188, 0.8897, 0.75, 0.3701, 0.75, 0.435, 0.7187, 0.435, 0.7188, 0.3701, 0.75, 0.8248, 0.75, 0.8897, 0.7188, 0.8897, 0.7188, 0.8248, 0.75, 0.3051, 0.75, 0.3701, 0.7188, 0.3701, 0.7187, 0.3051, 0.7187, 0.5, 0.7187, 0.565, 0.6875, 0.565, 0.6875, 0.5, 0.03125, 0.9547, 0.0625, 0.9547, 0.0625, 0.9547, 0.03125, 0.9547, 0.6563, 0.04529, 0.625, 0.04529, 0.625, 0.04529, 0.6563, 0.04529, 0.7187, 0.435, 0.7187, 0.5, 0.6875, 0.5, 0.6875, 0.435, 0.7188, 0.8897, 0.7188, 0.9547, 0.6875, 0.9547, 0.6875, 0.8897, 0.7188, 0.3701, 0.7187, 0.435, 0.6875, 0.435, 0.6875, 0.3701, 0.7188, 0.8248, 0.7188, 0.8897, 0.6875, 0.8897, 0.6875, 0.8248, 0.7187, 0.3051, 0.7188, 0.3701, 0.6875, 0.3701, 0.6875, 0.3051, 0.7187, 0.7598, 0.7188, 0.8248, 0.6875, 0.8248, 0.6875, 0.7598, 0.7187, 0.2402, 0.7187, 0.3051, 0.6875, 0.3051, 0.6875, 0.2402, 0.7187, 0.6949, 0.7187, 0.7598, 0.6875, 0.7598, 0.6875, 0.6949, 0.7188, 0.1752, 0.7187, 0.2402, 0.6875, 0.2402, 0.6875, 0.1752, 0.7188, 0.6299, 0.7187, 0.6949, 0.6875, 0.6949, 0.6875, 0.6299, 0.7188, 0.1103, 0.7188, 0.1752, 0.6875, 0.1752, 0.6875, 0.1103, 0.7187, 0.565, 0.7188, 0.6299, 0.6875, 0.6299, 0.6875, 0.565, 0.7188, 0.04529, 0.7188, 0.1103, 0.6875, 0.1103, 0.6875, 0.04529, 0.6875, 0.2402, 0.6875, 0.3051, 0.6562, 0.3051, 0.6562, 0.2402, 0.6875, 0.6949, 0.6875, 0.7598, 0.6562, 0.7598, 0.6562, 0.6949, 0.6875, 0.1752, 0.6875, 0.2402, 0.6562, 0.2402, 0.6562, 0.1752, 0.6875, 0.6299, 0.6875, 0.6949, 0.6562, 0.6949, 0.6562, 0.6299, 0.6875, 0.1103, 0.6875, 0.1752, 0.6562, 0.1752, 0.6562, 0.1103, 0.6875, 0.565, 0.6875, 0.6299, 0.6562, 0.6299, 0.6562, 0.565, 0.6875, 0.04529, 0.6875, 0.1103, 0.6562, 0.1103, 0.6563, 0.04529, 0.6875, 0.5, 0.6875, 0.565, 0.6562, 0.565, 0.6562, 0.5, 0.375, 0.9547, 0.4062, 0.9547, 0.4062, 0.9547, 0.375, 0.9547, 0.75, 0.04529, 0.7188, 0.04529, 0.7188, 0.04529, 0.75, 0.04529, 0.6875, 0.435, 0.6875, 0.5, 0.6562, 0.5, 0.6562, 0.435, 0.6875, 0.8897, 0.6875, 0.9547, 0.6563, 0.9547, 0.6563, 0.8897, 0.6875, 0.3701, 0.6875, 0.435, 0.6562, 0.435, 0.6562, 0.3701, 0.6875, 0.8248, 0.6875, 0.8897, 0.6563, 0.8897, 0.6562, 0.8248, 0.6875, 0.3051, 0.6875, 0.3701, 0.6562, 0.3701, 0.6562, 0.3051, 0.6875, 0.7598, 0.6875, 0.8248, 0.6562, 0.8248, 0.6562, 0.7598, 0.5625, 0.04529, 0.5312, 0.04529, 0.5312, 0.04529, 0.5625, 0.04529, 0.0, 0.9547, 0.03125, 0.9547, 0.03125, 0.9547, 0.0, 0.9547, 0.6562, 0.435, 0.6562, 0.5, 0.625, 0.5, 0.625, 0.435, 0.6563, 0.8897, 0.6563, 0.9547, 0.625, 0.9547, 0.625, 0.8897, 0.6562, 0.3701, 0.6562, 0.435, 0.625, 0.435, 0.625, 0.3701, 0.6562, 0.8248, 0.6563, 0.8897, 0.625, 0.8897, 0.625, 0.8248, 0.6562, 0.3051, 0.6562, 0.3701, 0.625, 0.3701, 0.625, 0.3051, 0.6562, 0.7598, 0.6562, 0.8248, 0.625, 0.8248, 0.625, 0.7598, 0.6562, 0.2402, 0.6562, 0.3051, 0.625, 0.3051, 0.625, 0.2402, 0.6562, 0.6949, 0.6562, 0.7598, 0.625, 0.7598, 0.625, 0.6949, 0.6562, 0.1752, 0.6562, 0.2402, 0.625, 0.2402, 0.625, 0.1752, 0.6562, 0.6299, 0.6562, 0.6949, 0.625, 0.6949, 0.625, 0.6299, 0.6562, 0.1103, 0.6562, 0.1752, 0.625, 0.1752, 0.625, 0.1103, 0.6562, 0.565, 0.6562, 0.6299, 0.625, 0.6299, 0.625, 0.565, 0.6563, 0.04529, 0.6562, 0.1103, 0.625, 0.1103, 0.625, 0.04529, 0.6562, 0.5, 0.6562, 0.565, 0.625, 0.565, 0.625, 0.5, 0.625, 0.6949, 0.625, 0.7598, 0.5937, 0.7598, 0.5937, 0.6949, 0.625, 0.1752, 0.625, 0.2402, 0.5937, 0.2402, 0.5937, 0.1752, 0.625, 0.6299, 0.625, 0.6949, 0.5937, 0.6949, 0.5937, 0.6299, 0.625, 0.1103, 0.625, 0.1752, 0.5937, 0.1752, 0.5938, 0.1103, 0.625, 0.565, 0.625, 0.6299, 0.5937, 0.6299, 0.5937, 0.565, 0.625, 0.04529, 0.625, 0.1103, 0.5938, 0.1103, 0.5938, 0.04529, 0.625, 0.5, 0.625, 0.565, 0.5937, 0.565, 0.5937, 0.5, 0.1875, 0.9547, 0.2187, 0.9547, 0.2187, 0.9547, 0.1875, 0.9547, 0.625, 0.9547, 0.6563, 0.9547, 0.6563, 0.9547, 0.625, 0.9547, 0.625, 0.435, 0.625, 0.5, 0.5937, 0.5, 0.5937, 0.435, 0.625, 0.8897, 0.625, 0.9547, 0.5938, 0.9547, 0.5938, 0.8897, 0.625, 0.3701, 0.625, 0.435, 0.5937, 0.435, 0.5937, 0.3701, 0.625, 0.8248, 0.625, 0.8897, 0.5938, 0.8897, 0.5937, 0.8248, 0.625, 0.3051, 0.625, 0.3701, 0.5937, 0.3701, 0.5937, 0.3051, 0.625, 0.7598, 0.625, 0.8248, 0.5937, 0.8248, 0.5937, 0.7598, 0.625, 0.2402, 0.625, 0.3051, 0.5937, 0.3051, 0.5937, 0.2402, 0.5937, 0.435, 0.5937, 0.5, 0.5625, 0.5, 0.5625, 0.435, 0.5938, 0.8897, 0.5938, 0.9547, 0.5625, 0.9547, 0.5625, 0.8897, 0.5937, 0.3701, 0.5937, 0.435, 0.5625, 0.435, 0.5625, 0.3701, 0.5937, 0.8248, 0.5938, 0.8897, 0.5625, 0.8897, 0.5625, 0.8248, 0.5937, 0.3051, 0.5937, 0.3701, 0.5625, 0.3701, 0.5625, 0.3051, 0.5937, 0.7598, 0.5937, 0.8248, 0.5625, 0.8248, 0.5625, 0.7598, 0.5937, 0.2402, 0.5937, 0.3051, 0.5625, 0.3051, 0.5625, 0.2402, 0.5937, 0.6949, 0.5937, 0.7598, 0.5625, 0.7598, 0.5625, 0.6949, 0.5937, 0.1752, 0.5937, 0.2402, 0.5625, 0.2402, 0.5625, 0.1752, 0.5937, 0.6299, 0.5937, 0.6949, 0.5625, 0.6949, 0.5625, 0.6299, 0.5938, 0.1103, 0.5937, 0.1752, 0.5625, 0.1752, 0.5625, 0.1103, 0.5937, 0.565, 0.5937, 0.6299, 0.5625, 0.6299, 0.5625, 0.565, 0.5938, 0.04529, 0.5938, 0.1103, 0.5625, 0.1103, 0.5625, 0.04529, 0.5937, 0.5, 0.5937, 0.565, 0.5625, 0.565, 0.5625, 0.5, 0.8438, 0.04529, 0.8125, 0.04529, 0.8125, 0.04529, 0.8438, 0.04529, 0.5, 0.9547, 0.5312, 0.9547, 0.5312, 0.9547, 0.5, 0.9547, 0.5625, 0.1752, 0.5625, 0.2402, 0.5312, 0.2402, 0.5312, 0.1752, 0.5625, 0.6299, 0.5625, 0.6949, 0.5312, 0.6949, 0.5312, 0.6299, 0.5625, 0.1103, 0.5625, 0.1752, 0.5312, 0.1752, 0.5312, 0.1103, 0.5625, 0.565, 0.5625, 0.6299, 0.5312, 0.6299, 0.5312, 0.565, 0.5625, 0.04529, 0.5625, 0.1103, 0.5312, 0.1103, 0.5312, 0.04529, 0.5625, 0.5, 0.5625, 0.565, 0.5312, 0.565, 0.5312, 0.5, 0.09375, 0.9547, 0.125, 0.9547, 0.125, 0.9547, 0.09375, 0.9547, 0.2812, 0.9547, 0.3125, 0.9547, 0.3125, 0.9547, 0.2812, 0.9547, 0.5625, 0.435, 0.5625, 0.5, 0.5312, 0.5, 0.5312, 0.435, 0.5625, 0.8897, 0.5625, 0.9547, 0.5312, 0.9547, 0.5312, 0.8897, 0.5625, 0.3701, 0.5625, 0.435, 0.5312, 0.435, 0.5312, 0.3701, 0.5625, 0.8248, 0.5625, 0.8897, 0.5312, 0.8897, 0.5312, 0.8248, 0.5625, 0.3051, 0.5625, 0.3701, 0.5312, 0.3701, 0.5312, 0.3051, 0.5625, 0.7598, 0.5625, 0.8248, 0.5312, 0.8248, 0.5312, 0.7598, 0.5625, 0.2402, 0.5625, 0.3051, 0.5312, 0.3051, 0.5312, 0.2402, 0.5625, 0.6949, 0.5625, 0.7598, 0.5312, 0.7598, 0.5312, 0.6949, 0.5312, 0.3701, 0.5312, 0.435, 0.5, 0.435, 0.5, 0.3701, 0.5312, 0.8248, 0.5312, 0.8897, 0.5, 0.8897, 0.5, 0.8248, 0.5312, 0.3051, 0.5312, 0.3701, 0.5, 0.3701, 0.5, 0.3051, 0.5312, 0.7598, 0.5312, 0.8248, 0.5, 0.8248, 0.5, 0.7598, 0.5312, 0.2402, 0.5312, 0.3051, 0.5, 0.3051, 0.5, 0.2402, 0.5312, 0.6949, 0.5312, 0.7598, 0.5, 0.7598, 0.5, 0.6949, 0.5312, 0.1752, 0.5312, 0.2402, 0.5, 0.2402, 0.5, 0.1752, 0.5312, 0.6299, 0.5312, 0.6949, 0.5, 0.6949, 0.5, 0.6299, 0.5312, 0.1103, 0.5312, 0.1752, 0.5, 0.1752, 0.5, 0.1103, 0.5312, 0.565, 0.5312, 0.6299, 0.5, 0.6299, 0.5, 0.565, 0.5312, 0.04529, 0.5312, 0.1103, 0.5, 0.1103, 0.5, 0.04529, 0.5312, 0.5, 0.5312, 0.565, 0.5, 0.565, 0.5, 0.5, 0.5312, 0.04529, 0.5, 0.04529, 0.5, 0.04529, 0.5312, 0.04529, 0.9375, 0.04529, 0.9062, 0.04529, 0.9062, 0.04529, 0.9375, 0.04529, 0.5312, 0.435, 0.5312, 0.5, 0.5, 0.5, 0.5, 0.435, 0.5312, 0.8897, 0.5312, 0.9547, 0.5, 0.9547, 0.5, 0.8897, 0.25, 0.9547, 0.2812, 0.9547, 0.2812, 1.0, 0.25, 1.0, 0.03125, 0.9547, 0.0625, 0.9547, 0.0625, 1.0, 0.03125, 1.0, 0.7813, 0.9547, 0.8125, 0.9547, 0.8125, 1.0, 0.7813, 1.0, 0.5625, 0.9547, 0.5938, 0.9547, 0.5938, 1.0, 0.5625, 1.0, 0.4687, 0.9547, 0.5, 0.9547, 0.5, 1.0, 0.4687, 1.0, 0.2812, 0.04529, 0.25, 0.04529, 0.25, 0.0, 0.2812, 0.0, 0.0625, 0.9547, 0.09375, 0.9547, 0.09375, 1.0, 0.0625, 1.0, 0.5, 0.9547, 0.5312, 0.9547, 0.5312, 1.0, 0.5, 1.0, 0.8125, 0.04529, 0.7813, 0.04529, 0.7813, 0.0, 0.8125, 0.0, 0.5938, 0.9547, 0.625, 0.9547, 0.625, 1.0, 0.5938, 1.0, 0.9687, 0.9547, 1.0, 0.9547, 1.0, 1.0, 0.9688, 1.0, 0.2812, 0.9547, 0.3125, 0.9547, 0.3125, 1.0, 0.2812, 1.0, 0.09375, 0.04529, 0.0625, 0.04529, 0.0625, 0.0, 0.09375, 0.0, 0.3125, 0.04529, 0.2812, 0.04529, 0.2812, 0.0, 0.3125, 0.0, 0.625, 0.04529, 0.5938, 0.04529, 0.5938, 0.0, 0.625, 0.0, 0.8125, 0.9547, 0.8438, 0.9547, 0.8438, 1.0, 0.8125, 1.0, 0.09375, 0.9547, 0.125, 0.9547, 0.125, 1.0, 0.09375, 1.0, 0.3437, 0.04529, 0.3125, 0.04529, 0.3125, 0.0, 0.3437, 0.0, 0.6563, 0.04529, 0.625, 0.04529, 0.625, 0.0, 0.6563, 0.0, 0.8438, 0.04529, 0.8125, 0.04529, 0.8125, 0.0, 0.8438, 0.0, 0.125, 0.04529, 0.09375, 0.04529, 0.09375, 0.0, 0.125, 0.0, 0.3125, 0.9547, 0.3437, 0.9547, 0.3437, 1.0, 0.3125, 1.0, 0.625, 0.9547, 0.6563, 0.9547, 0.6563, 1.0, 0.625, 1.0, 0.8438, 0.9547, 0.875, 0.9547, 0.875, 1.0, 0.8438, 1.0, 0.125, 0.9547, 0.1562, 0.9547, 0.1562, 1.0, 0.125, 1.0, 0.3437, 0.9547, 0.375, 0.9547, 0.375, 1.0, 0.3437, 1.0, 0.6563, 0.9547, 0.6875, 0.9547, 0.6875, 1.0, 0.6563, 1.0, 1.0, 0.04529, 0.9687, 0.04529, 0.9688, 0.0, 1.0, 0.0, 0.875, 0.04529, 0.8438, 0.04529, 0.8438, 0.0, 0.875, 0.0, 0.1562, 0.04529, 0.125, 0.04529, 0.125, 0.0, 0.1562, 0.0, 0.375, 0.04529, 0.3437, 0.04529, 0.3437, 0.0, 0.375, 0.0, 0.6875, 0.04529, 0.6563, 0.04529, 0.6563, 0.0, 0.6875, 0.0, 0.875, 0.9547, 0.9062, 0.9547, 0.9063, 1.0, 0.875, 1.0, 0.1562, 0.9547, 0.1875, 0.9547, 0.1875, 1.0, 0.1562, 1.0, 0.375, 0.9547, 0.4062, 0.9547, 0.4062, 1.0, 0.375, 1.0, 0.7188, 0.04529, 0.6875, 0.04529, 0.6875, 0.0, 0.7188, 0.0, 0.9062, 0.04529, 0.875, 0.04529, 0.875, 0.0, 0.9063, 0.0, 0.1875, 0.04529, 0.1562, 0.04529, 0.1562, 0.0, 0.1875, 0.0, 0.4062, 0.04529, 0.375, 0.04529, 0.375, 0.0, 0.4062, 0.0, 0.6875, 0.9547, 0.7188, 0.9547, 0.7188, 1.0, 0.6875, 1.0, 0.9375, 0.04529, 0.9062, 0.04529, 0.9063, 0.0, 0.9375, 0.0, 0.5, 0.04529, 0.4687, 0.04529, 0.4687, 0.0, 0.5, 0.0, 0.1875, 0.9547, 0.2187, 0.9547, 0.2187, 1.0, 0.1875, 1.0, 0.4062, 0.9547, 0.4375, 0.9547, 0.4375, 1.0, 0.4062, 1.0, 0.7188, 0.9547, 0.75, 0.9547, 0.75, 1.0, 0.7188, 1.0, 0.5312, 0.04529, 0.5, 0.04529, 0.5, 0.0, 0.5312, 0.0, 0.9062, 0.9547, 0.9375, 0.9547, 0.9375, 1.0, 0.9063, 1.0, 0.2187, 0.04529, 0.1875, 0.04529, 0.1875, 0.0, 0.2187, 0.0, 0.0, 0.9547, 0.03125, 0.9547, 0.03125, 1.0, 8.941e-08, 1.0, 0.4375, 0.04529, 0.4062, 0.04529, 0.4062, 0.0, 0.4375, 0.0, 0.75, 0.04529, 0.7188, 0.04529, 0.7188, 0.0, 0.75, 0.0, 0.5312, 0.9547, 0.5625, 0.9547, 0.5625, 1.0, 0.5312, 1.0, 0.9375, 0.9547, 0.9687, 0.9547, 0.9688, 1.0, 0.9375, 1.0, 0.2187, 0.9547, 0.25, 0.9547, 0.25, 1.0, 0.2187, 1.0, 0.03125, 0.04529, 0.0, 0.04529, 1.192e-07, 0.0, 0.03125, 0.0, 0.4687, 0.04529, 0.4375, 0.04529, 0.4375, 0.0, 0.4687, 0.0, 0.75, 0.9547, 0.7813, 0.9547, 0.7813, 1.0, 0.75, 1.0, 0.5625, 0.04529, 0.5312, 0.04529, 0.5312, 0.0, 0.5625, 0.0, 0.9687, 0.04529, 0.9375, 0.04529, 0.9375, 0.0, 0.9688, 0.0, 0.25, 0.04529, 0.2187, 0.04529, 0.2187, 0.0, 0.25, 0.0, 0.0625, 0.04529, 0.03125, 0.04529, 0.03125, 0.0, 0.0625, 0.0, 0.4375, 0.9547, 0.4687, 0.9547, 0.4687, 1.0, 0.4375, 1.0, 0.7813, 0.04529, 0.75, 0.04529, 0.75, 0.0, 0.7813, 0.0, 0.5938, 0.04529, 0.5625, 0.04529, 0.5625, 0.0, 0.5938, 0.0])
me_sphere.materials.append(mat_material_001)
me_sphere.use_remesh_preserve_volume = False
me_sphere.use_remesh_preserve_attributes = False
me_sphere.use_mirror_vertex_groups = False
me_sphere.update()

# ---- objects
ob_sun = bpy.data.objects.new('Sun', light_sun)
ob_sphere = bpy.data.objects.new('Sphere', me_sphere)
ob_camera = bpy.data.objects.new('Camera', cam_camera)

# ---- transforms, parenting, visibility, modifiers, constraints
ob_sun.location = (-1.146, -0.08072, 1.804)
ob_sun.lineart.crease_threshold = 0.0
ob_sphere.location = (0.0, 0.0, 0.0)
ob_sphere.scale = (5.0, 5.0, 5.0)
ob_sphere.lineart.crease_threshold = 0.0
_m = ob_sphere.modifiers.new('Subsurf', 'SUBSURF')
_m.uv_smooth = 'PRESERVE_CORNERS'
_m.quality = 2
_m.levels = 2
_m.show_only_control_edges = False
ob_camera.location = (7.481, -6.508, 5.344)
ob_camera.rotation_euler = (1.109, 0.0, 0.8149)
ob_camera.lock_rotations_4d = False
ob_camera.empty_display_type = 'ARROWS'
ob_camera.color = (0.0, 0.0, 0.0, 0.0)
ob_camera.display_type = 'WIRE'
ob_camera.lineart.crease_threshold = 0.0

# ---- collection membership
col_collection_1.objects.link(ob_sun)
col_collection_1.objects.link(ob_sphere)
col_collection_1.objects.link(ob_camera)

# ---- scene / render settings (as saved in the file)
scene.camera = ob_camera
scene.frame_start = 1; scene.frame_end = 250; scene.frame_set(1)
scene.render.engine = 'BLENDER_EEVEE_NEXT'
scene.render.resolution_percentage = 50
scene.render.dither_intensity = 0.0
scene.cycles.use_denoising = False
scene.cycles.samples = 128
scene.cycles.sampling_pattern = 'TABULATED_SOBOL'
scene.cycles.light_sampling_threshold = 0.0
scene.cycles.use_adaptive_sampling = False
scene.cycles.use_light_tree = False
scene.cycles.blur_glossy = 0.0
scene.cycles.sample_clamp_indirect = 0.0
scene.view_settings.view_transform = 'Standard'
bpy.context.view_layer.update()
